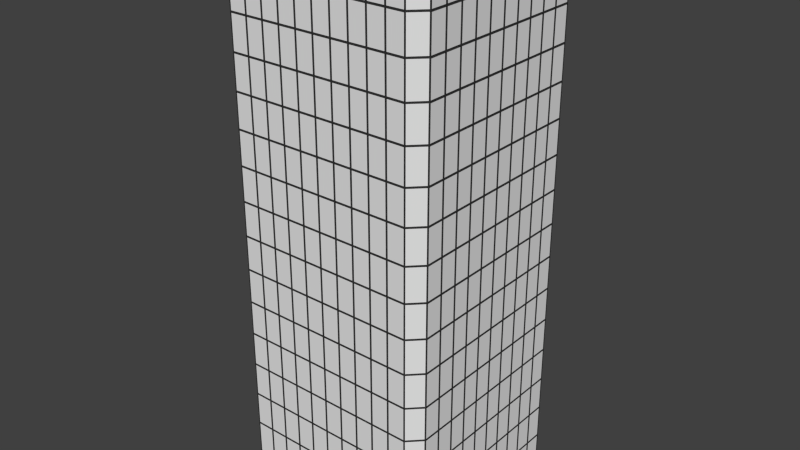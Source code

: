 # Source: skyscraper_4v2.blend  (saved by Blender 2.76.0; exported with 4.5.12 LTS)
import bpy
from mathutils import Matrix  # noqa: F401  (used for matrix-valued properties, if any)

bpy.ops.wm.read_factory_settings(use_empty=True)
scene = bpy.context.scene
scene.name = 'Scene'

# ---- collections
col_collection_1 = bpy.data.collections.new('Collection 1'); scene.collection.children.link(col_collection_1)

# ---- materials (node trees are filled in below, after node groups)
mat_material_005 = bpy.data.materials.new('Material.005')
mat_material_005.alpha_threshold = 0.0
mat_material_005.use_transparent_shadow = False
mat_material_005.diffuse_color = (0.0331, 0.0331, 0.0331, 1.0)
mat_material_005.roughness = 0.5
mat_material_006 = bpy.data.materials.new('Material.006')
mat_material_006.alpha_threshold = 0.0
mat_material_006.use_transparent_shadow = False
mat_material_006.roughness = 0.5
mat_material_001 = bpy.data.materials.new('Material.001')
mat_material_001.alpha_threshold = 0.0
mat_material_001.use_transparent_shadow = False
mat_material_001.diffuse_color = (0.0331, 0.0331, 0.0331, 1.0)
mat_material_001.roughness = 0.5
mat_material_002 = bpy.data.materials.new('Material.002')
mat_material_002.alpha_threshold = 0.0
mat_material_002.use_transparent_shadow = False
mat_material_002.roughness = 0.5
mat_material_003 = bpy.data.materials.new('Material.003')
mat_material_003.alpha_threshold = 0.0
mat_material_003.use_transparent_shadow = False
mat_material_003.diffuse_color = (0.0331, 0.0331, 0.0331, 1.0)
mat_material_003.roughness = 0.5
mat_material_004 = bpy.data.materials.new('Material.004')
mat_material_004.alpha_threshold = 0.0
mat_material_004.use_transparent_shadow = False
mat_material_004.roughness = 0.5
mat_material_007 = bpy.data.materials.new('Material.007')
mat_material_007.alpha_threshold = 0.0
mat_material_007.use_transparent_shadow = False
mat_material_007.diffuse_color = (0.0331, 0.0331, 0.0331, 1.0)
mat_material_007.roughness = 0.5
mat_material_008 = bpy.data.materials.new('Material.008')
mat_material_008.alpha_threshold = 0.0
mat_material_008.use_transparent_shadow = False
mat_material_008.roughness = 0.5
mat_material_009 = bpy.data.materials.new('Material.009')
mat_material_009.alpha_threshold = 0.0
mat_material_009.use_transparent_shadow = False
mat_material_009.diffuse_color = (0.0331, 0.0331, 0.0331, 1.0)
mat_material_009.roughness = 0.5
mat_material_010 = bpy.data.materials.new('Material.010')
mat_material_010.alpha_threshold = 0.0
mat_material_010.use_transparent_shadow = False
mat_material_010.roughness = 0.5
mat_material_011 = bpy.data.materials.new('Material.011')
mat_material_011.alpha_threshold = 0.0
mat_material_011.use_transparent_shadow = False
mat_material_011.diffuse_color = (0.0331, 0.0331, 0.0331, 1.0)
mat_material_011.roughness = 0.5
mat_material_012 = bpy.data.materials.new('Material.012')
mat_material_012.alpha_threshold = 0.0
mat_material_012.use_transparent_shadow = False
mat_material_012.roughness = 0.5
mat_material_013 = bpy.data.materials.new('Material.013')
mat_material_013.alpha_threshold = 0.0
mat_material_013.use_transparent_shadow = False
mat_material_013.diffuse_color = (0.0331, 0.0331, 0.0331, 1.0)
mat_material_013.roughness = 0.5
mat_material_014 = bpy.data.materials.new('Material.014')
mat_material_014.alpha_threshold = 0.0
mat_material_014.use_transparent_shadow = False
mat_material_014.roughness = 0.5
mat_material_015 = bpy.data.materials.new('Material.015')
mat_material_015.alpha_threshold = 0.0
mat_material_015.use_transparent_shadow = False
mat_material_015.diffuse_color = (0.0331, 0.0331, 0.0331, 1.0)
mat_material_015.roughness = 0.5
mat_material_016 = bpy.data.materials.new('Material.016')
mat_material_016.alpha_threshold = 0.0
mat_material_016.use_transparent_shadow = False
mat_material_016.roughness = 0.5

# ---- material node trees

# ---- world
world_world = bpy.data.worlds.new('World'); scene.world = world_world
world_world.color = (0.05088, 0.05088, 0.05088)
world_world.use_sun_shadow = False
world_world.sun_shadow_jitter_overblur = 0.0
world_world.cycles.sampling_method = 'MANUAL'
world_world.cycles.sample_map_resolution = 256

# ---- meshes
me_cube_004 = bpy.data.meshes.new('Cube.004')
me_cube_004.from_pydata([(177.3, 12.23, 0.08374), (177.3, 12.23, 2.084), (133.7, 12.23, 0.08374), (133.7, 12.23, 2.084), (132.0, 12.23, 2.084), (132.0, 12.23, 0.08374), (179.1, 12.23, 2.084), (179.1, 12.23, 0.08374), (133.7, 12.23, 2.125), (177.3, 12.23, 2.125), (132.0, 12.23, 2.125), (179.1, 12.23, 2.125), (133.7, 12.23, 0.04235), (177.3, 12.23, 0.04235), (132.0, 12.23, 0.04235), (179.1, 12.23, 0.04235), (179.1, 12.31, 2.125), (179.1, 12.31, 2.084), (133.7, 12.31, 2.084), (133.7, 12.31, 0.08374), (177.3, 12.31, 2.084), (177.3, 12.31, 0.08374), (177.3, 12.31, 2.125), (132.0, 12.31, 2.084), (132.0, 12.31, 0.08374), (179.1, 12.31, 0.08374), (133.7, 12.31, 2.125), (132.0, 12.31, 2.125), (177.3, 12.31, 0.04235), (133.7, 12.31, 0.04235), (132.0, 12.31, 0.04235), (179.1, 12.31, 0.04235), (130.2, 12.23, 0.08374), (130.2, 12.23, 2.084), (86.68, 12.23, 0.08374), (86.68, 12.23, 2.084), (84.93, 12.23, 2.084), (84.93, 12.23, 0.08374), (132.0, 12.23, 2.084), (132.0, 12.23, 0.08374), (86.68, 12.23, 2.125), (130.2, 12.23, 2.125), (84.93, 12.23, 2.125), (132.0, 12.23, 2.125), (86.68, 12.23, 0.04235), (130.2, 12.23, 0.04235), (84.93, 12.23, 0.04235), (132.0, 12.23, 0.04235), (132.0, 12.31, 2.125), (132.0, 12.31, 2.084), (86.68, 12.31, 2.084), (86.68, 12.31, 0.08374), (130.2, 12.31, 2.084), (130.2, 12.31, 0.08374), (130.2, 12.31, 2.125), (84.93, 12.31, 2.084), (84.93, 12.31, 0.08374), (132.0, 12.31, 0.08374), (86.68, 12.31, 2.125), (84.93, 12.31, 2.125), (130.2, 12.31, 0.04235), (86.68, 12.31, 0.04235), (84.93, 12.31, 0.04235), (132.0, 12.31, 0.04235), (83.18, 12.23, 0.08374), (83.18, 12.23, 2.084), (39.62, 12.23, 0.08374), (39.62, 12.23, 2.084), (37.87, 12.23, 2.084), (37.87, 12.23, 0.08374), (84.93, 12.23, 2.084), (84.93, 12.23, 0.08374), (39.62, 12.23, 2.125), (83.18, 12.23, 2.125), (37.87, 12.23, 2.125), (84.93, 12.23, 2.125), (39.62, 12.23, 0.04235), (83.18, 12.23, 0.04235), (37.87, 12.23, 0.04235), (84.93, 12.23, 0.04235), (84.93, 12.31, 2.125), (84.93, 12.31, 2.084), (39.62, 12.31, 2.084), (39.62, 12.31, 0.08374), (83.18, 12.31, 2.084), (83.18, 12.31, 0.08374), (83.18, 12.31, 2.125), (37.87, 12.31, 2.084), (37.87, 12.31, 0.08374), (84.93, 12.31, 0.08374), (39.62, 12.31, 2.125), (37.87, 12.31, 2.125), (83.18, 12.31, 0.04235), (39.62, 12.31, 0.04235), (37.87, 12.31, 0.04235), (84.93, 12.31, 0.04235), (36.13, 12.23, 0.08374), (36.13, 12.23, 2.084), (-7.439, 12.23, 0.08374), (-7.439, 12.23, 2.084), (-9.186, 12.23, 2.084), (-9.186, 12.23, 0.08374), (37.87, 12.23, 2.084), (37.87, 12.23, 0.08374), (-7.439, 12.23, 2.125), (36.13, 12.23, 2.125), (-9.186, 12.23, 2.125), (37.87, 12.23, 2.125), (-7.439, 12.23, 0.04235), (36.13, 12.23, 0.04235), (-9.186, 12.23, 0.04235), (37.87, 12.23, 0.04235), (37.87, 12.31, 2.125), (37.87, 12.31, 2.084), (-7.439, 12.31, 2.084), (-7.439, 12.31, 0.08374), (36.13, 12.31, 2.084), (36.13, 12.31, 0.08374), (36.13, 12.31, 2.125), (-9.186, 12.31, 2.084), (-9.186, 12.31, 0.08374), (37.87, 12.31, 0.08374), (-7.439, 12.31, 2.125), (-9.186, 12.31, 2.125), (36.13, 12.31, 0.04235), (-7.439, 12.31, 0.04235), (-9.186, 12.31, 0.04235), (37.87, 12.31, 0.04235), (-10.93, 12.23, 0.08374), (-10.93, 12.23, 2.084), (-54.5, 12.23, 0.08374), (-54.5, 12.23, 2.084), (-56.25, 12.23, 2.084), (-56.25, 12.23, 0.08374), (-9.186, 12.23, 2.084), (-9.186, 12.23, 0.08374), (-54.5, 12.23, 2.125), (-10.93, 12.23, 2.125), (-56.25, 12.23, 2.125), (-9.186, 12.23, 2.125), (-54.5, 12.23, 0.04235), (-10.93, 12.23, 0.04235), (-56.25, 12.23, 0.04235), (-9.186, 12.23, 0.04235), (-9.186, 12.31, 2.125), (-9.186, 12.31, 2.084), (-54.5, 12.31, 2.084), (-54.5, 12.31, 0.08374), (-10.93, 12.31, 2.084), (-10.93, 12.31, 0.08374), (-10.93, 12.31, 2.125), (-56.25, 12.31, 2.084), (-56.25, 12.31, 0.08374), (-9.186, 12.31, 0.08374), (-54.5, 12.31, 2.125), (-56.25, 12.31, 2.125), (-10.93, 12.31, 0.04235), (-54.5, 12.31, 0.04235), (-56.25, 12.31, 0.04235), (-9.186, 12.31, 0.04235), (-57.99, 12.23, 0.08374), (-57.99, 12.23, 2.084), (-101.6, 12.23, 0.08374), (-101.6, 12.23, 2.084), (-103.3, 12.23, 2.084), (-103.3, 12.23, 0.08374), (-56.25, 12.23, 2.084), (-56.25, 12.23, 0.08374), (-101.6, 12.23, 2.125), (-57.99, 12.23, 2.125), (-103.3, 12.23, 2.125), (-56.25, 12.23, 2.125), (-101.6, 12.23, 0.04235), (-57.99, 12.23, 0.04235), (-103.3, 12.23, 0.04235), (-56.25, 12.23, 0.04235), (-56.25, 12.31, 2.125), (-56.25, 12.31, 2.084), (-101.6, 12.31, 2.084), (-101.6, 12.31, 0.08374), (-57.99, 12.31, 2.084), (-57.99, 12.31, 0.08374), (-57.99, 12.31, 2.125), (-103.3, 12.31, 2.084), (-103.3, 12.31, 0.08374), (-56.25, 12.31, 0.08374), (-101.6, 12.31, 2.125), (-103.3, 12.31, 2.125), (-57.99, 12.31, 0.04235), (-101.6, 12.31, 0.04235), (-103.3, 12.31, 0.04235), (-56.25, 12.31, 0.04235), (-105.1, 12.23, 0.08374), (-105.1, 12.23, 2.084), (-148.6, 12.23, 0.08374), (-148.6, 12.23, 2.084), (-150.4, 12.23, 2.084), (-150.4, 12.23, 0.08374), (-103.3, 12.23, 2.084), (-103.3, 12.23, 0.08374), (-148.6, 12.23, 2.125), (-105.1, 12.23, 2.125), (-150.4, 12.23, 2.125), (-103.3, 12.23, 2.125), (-148.6, 12.23, 0.04235), (-105.1, 12.23, 0.04235), (-150.4, 12.23, 0.04235), (-103.3, 12.23, 0.04235), (-103.3, 12.31, 2.125), (-103.3, 12.31, 2.084), (-148.6, 12.31, 2.084), (-148.6, 12.31, 0.08374), (-105.1, 12.31, 2.084), (-105.1, 12.31, 0.08374), (-105.1, 12.31, 2.125), (-150.4, 12.31, 2.084), (-150.4, 12.31, 0.08374), (-103.3, 12.31, 0.08374), (-148.6, 12.31, 2.125), (-150.4, 12.31, 2.125), (-105.1, 12.31, 0.04235), (-148.6, 12.31, 0.04235), (-150.4, 12.31, 0.04235), (-103.3, 12.31, 0.04235), (-152.1, 12.23, 0.08374), (-152.1, 12.23, 2.084), (-195.7, 12.23, 0.08374), (-195.7, 12.23, 2.084), (-197.4, 12.23, 2.084), (-197.4, 12.23, 0.08374), (-150.4, 12.23, 2.084), (-150.4, 12.23, 0.08374), (-195.7, 12.23, 2.125), (-152.1, 12.23, 2.125), (-197.4, 12.23, 2.125), (-150.4, 12.23, 2.125), (-195.7, 12.23, 0.04235), (-152.1, 12.23, 0.04235), (-197.4, 12.23, 0.04235), (-150.4, 12.23, 0.04235), (-150.4, 12.31, 2.125), (-150.4, 12.31, 2.084), (-195.7, 12.31, 2.084), (-195.7, 12.31, 0.08374), (-152.1, 12.31, 2.084), (-152.1, 12.31, 0.08374), (-152.1, 12.31, 2.125), (-197.4, 12.31, 2.084), (-197.4, 12.31, 0.08374), (-150.4, 12.31, 0.08374), (-195.7, 12.31, 2.125), (-197.4, 12.31, 2.125), (-152.1, 12.31, 0.04235), (-195.7, 12.31, 0.04235), (-197.4, 12.31, 0.04235), (-150.4, 12.31, 0.04235), (-199.2, 12.23, 0.08374), (-199.2, 12.23, 2.084), (-242.7, 12.23, 0.08374), (-242.7, 12.23, 2.084), (-244.5, 12.23, 2.084), (-244.5, 12.23, 0.08374), (-197.4, 12.23, 2.084), (-197.4, 12.23, 0.08374), (-242.7, 12.23, 2.125), (-199.2, 12.23, 2.125), (-244.5, 12.23, 2.125), (-197.4, 12.23, 2.125), (-242.7, 12.23, 0.04235), (-199.2, 12.23, 0.04235), (-244.5, 12.23, 0.04235), (-197.4, 12.23, 0.04235), (-197.4, 12.31, 2.125), (-197.4, 12.31, 2.084), (-242.7, 12.31, 2.084), (-242.7, 12.31, 0.08374), (-199.2, 12.31, 2.084), (-199.2, 12.31, 0.08374), (-199.2, 12.31, 2.125), (-244.5, 12.31, 2.084), (-244.5, 12.31, 0.08374), (-197.4, 12.31, 0.08374), (-242.7, 12.31, 2.125), (-244.5, 12.31, 2.125), (-199.2, 12.31, 0.04235), (-242.7, 12.31, 0.04235), (-244.5, 12.31, 0.04235), (-197.4, 12.31, 0.04235), (-246.2, 12.23, 0.08374), (-246.2, 12.23, 2.084), (-289.8, 12.23, 0.08374), (-289.8, 12.23, 2.084), (-291.5, 12.23, 2.084), (-291.5, 12.23, 0.08374), (-244.5, 12.23, 2.084), (-244.5, 12.23, 0.08374), (-289.8, 12.23, 2.125), (-246.2, 12.23, 2.125), (-291.5, 12.23, 2.125), (-244.5, 12.23, 2.125), (-289.8, 12.23, 0.04235), (-246.2, 12.23, 0.04235), (-291.5, 12.23, 0.04235), (-244.5, 12.23, 0.04235), (-244.5, 12.31, 2.125), (-244.5, 12.31, 2.084), (-289.8, 12.31, 2.084), (-289.8, 12.31, 0.08374), (-246.2, 12.31, 2.084), (-246.2, 12.31, 0.08374), (-246.2, 12.31, 2.125), (-291.5, 12.31, 2.084), (-291.5, 12.31, 0.08374), (-244.5, 12.31, 0.08374), (-289.8, 12.31, 2.125), (-291.5, 12.31, 2.125), (-246.2, 12.31, 0.04235), (-289.8, 12.31, 0.04235), (-291.5, 12.31, 0.04235), (-244.5, 12.31, 0.04235), (209.9, 10.75, 0.08374), (209.9, 10.75, 2.084), (179.1, 12.16, 0.08374), (179.1, 12.16, 2.084), (177.8, 12.22, 2.084), (177.8, 12.22, 0.08374), (211.1, 10.69, 2.084), (211.1, 10.69, 0.08374), (179.1, 12.16, 2.125), (209.9, 10.75, 2.125), (177.8, 12.22, 2.125), (211.1, 10.69, 2.125), (179.1, 12.16, 0.04235), (209.9, 10.75, 0.04235), (177.8, 12.22, 0.04235), (211.1, 10.69, 0.04235), (212.3, 10.75, 2.125), (212.3, 10.75, 2.084), (180.3, 12.22, 2.084), (180.3, 12.22, 0.08374), (211.1, 10.8, 2.084), (211.1, 10.8, 0.08374), (211.1, 10.8, 2.125), (179.1, 12.28, 2.084), (179.1, 12.28, 0.08374), (212.3, 10.75, 0.08374), (180.3, 12.22, 2.125), (179.1, 12.28, 2.125), (211.1, 10.8, 0.04235), (180.3, 12.22, 0.04235), (179.1, 12.28, 0.04235), (212.3, 10.75, 0.04235), (210.9, -10.79, 0.08374), (210.9, -10.79, 2.084), (210.9, -8.794, 0.08374), (210.9, -8.794, 2.084), (210.9, -8.714, 2.084), (210.9, -8.714, 0.08374), (210.9, -10.87, 2.084), (210.9, -10.87, 0.08374), (210.9, -8.794, 2.125), (210.9, -10.79, 2.125), (210.9, -8.714, 2.125), (210.9, -10.87, 2.125), (210.9, -8.794, 0.04235), (210.9, -10.79, 0.04235), (210.9, -8.714, 0.04235), (210.9, -10.87, 0.04235), (212.7, -10.87, 2.125), (212.7, -10.87, 2.084), (212.7, -8.794, 2.084), (212.7, -8.794, 0.08374), (212.7, -10.79, 2.084), (212.7, -10.79, 0.08374), (212.7, -10.79, 2.125), (212.7, -8.714, 2.084), (212.7, -8.714, 0.08374), (212.7, -10.87, 0.08374), (212.7, -8.794, 2.125), (212.7, -8.714, 2.125), (212.7, -10.79, 0.04235), (212.7, -8.794, 0.04235), (212.7, -8.714, 0.04235), (212.7, -10.87, 0.04235), (210.9, -8.634, 0.08374), (210.9, -8.634, 2.084), (210.9, -6.634, 0.08374), (210.9, -6.634, 2.084), (210.9, -6.553, 2.084), (210.9, -6.553, 0.08374), (210.9, -8.714, 2.084), (210.9, -8.714, 0.08374), (210.9, -6.634, 2.125), (210.9, -8.634, 2.125), (210.9, -6.553, 2.125), (210.9, -8.714, 2.125), (210.9, -6.634, 0.04235), (210.9, -8.634, 0.04235), (210.9, -6.553, 0.04235), (210.9, -8.714, 0.04235), (212.7, -8.714, 2.125), (212.7, -8.714, 2.084), (212.7, -6.634, 2.084), (212.7, -6.634, 0.08374), (212.7, -8.634, 2.084), (212.7, -8.634, 0.08374), (212.7, -8.634, 2.125), (212.7, -6.553, 2.084), (212.7, -6.553, 0.08374), (212.7, -8.714, 0.08374), (212.7, -6.634, 2.125), (212.7, -6.553, 2.125), (212.7, -8.634, 0.04235), (212.7, -6.634, 0.04235), (212.7, -6.553, 0.04235), (212.7, -8.714, 0.04235), (210.9, -6.473, 0.08374), (210.9, -6.473, 2.084), (210.9, -4.473, 0.08374), (210.9, -4.473, 2.084), (210.9, -4.393, 2.084), (210.9, -4.393, 0.08374), (210.9, -6.553, 2.084), (210.9, -6.553, 0.08374), (210.9, -4.473, 2.125), (210.9, -6.473, 2.125), (210.9, -4.393, 2.125), (210.9, -6.553, 2.125), (210.9, -4.473, 0.04235), (210.9, -6.473, 0.04235), (210.9, -4.393, 0.04235), (210.9, -6.553, 0.04235), (212.7, -6.553, 2.125), (212.7, -6.553, 2.084), (212.7, -4.473, 2.084), (212.7, -4.473, 0.08374), (212.7, -6.473, 2.084), (212.7, -6.473, 0.08374), (212.7, -6.473, 2.125), (212.7, -4.393, 2.084), (212.7, -4.393, 0.08374), (212.7, -6.553, 0.08374), (212.7, -4.473, 2.125), (212.7, -4.393, 2.125), (212.7, -6.473, 0.04235), (212.7, -4.473, 0.04235), (212.7, -4.393, 0.04235), (212.7, -6.553, 0.04235), (210.9, -4.313, 0.08374), (210.9, -4.313, 2.084), (210.9, -2.313, 0.08374), (210.9, -2.313, 2.084), (210.9, -2.233, 2.084), (210.9, -2.233, 0.08374), (210.9, -4.393, 2.084), (210.9, -4.393, 0.08374), (210.9, -2.313, 2.125), (210.9, -4.313, 2.125), (210.9, -2.233, 2.125), (210.9, -4.393, 2.125), (210.9, -2.313, 0.04235), (210.9, -4.313, 0.04235), (210.9, -2.233, 0.04235), (210.9, -4.393, 0.04235), (212.7, -4.393, 2.125), (212.7, -4.393, 2.084), (212.7, -2.313, 2.084), (212.7, -2.313, 0.08374), (212.7, -4.313, 2.084), (212.7, -4.313, 0.08374), (212.7, -4.313, 2.125), (212.7, -2.233, 2.084), (212.7, -2.233, 0.08374), (212.7, -4.393, 0.08374), (212.7, -2.313, 2.125), (212.7, -2.233, 2.125), (212.7, -4.313, 0.04235), (212.7, -2.313, 0.04235), (212.7, -2.233, 0.04235), (212.7, -4.393, 0.04235), (210.9, -2.152, 0.08374), (210.9, -2.152, 2.084), (210.9, -0.1524, 0.08374), (210.9, -0.1524, 2.084), (210.9, -0.07217, 2.084), (210.9, -0.07217, 0.08374), (210.9, -2.233, 2.084), (210.9, -2.233, 0.08374), (210.9, -0.1524, 2.125), (210.9, -2.152, 2.125), (210.9, -0.07217, 2.125), (210.9, -2.233, 2.125), (210.9, -0.1524, 0.04235), (210.9, -2.152, 0.04235), (210.9, -0.07217, 0.04235), (210.9, -2.233, 0.04235), (212.7, -2.233, 2.125), (212.7, -2.233, 2.084), (212.7, -0.1524, 2.084), (212.7, -0.1524, 0.08374), (212.7, -2.152, 2.084), (212.7, -2.152, 0.08374), (212.7, -2.152, 2.125), (212.7, -0.07217, 2.084), (212.7, -0.07217, 0.08374), (212.7, -2.233, 0.08374), (212.7, -0.1524, 2.125), (212.7, -0.07217, 2.125), (212.7, -2.152, 0.04235), (212.7, -0.1524, 0.04235), (212.7, -0.07217, 0.04235), (212.7, -2.233, 0.04235), (210.9, 0.00804, 0.08374), (210.9, 0.00804, 2.084), (210.9, 2.008, 0.08374), (210.9, 2.008, 2.084), (210.9, 2.088, 2.084), (210.9, 2.088, 0.08374), (210.9, -0.07217, 2.084), (210.9, -0.07217, 0.08374), (210.9, 2.008, 2.125), (210.9, 0.00804, 2.125), (210.9, 2.088, 2.125), (210.9, -0.07217, 2.125), (210.9, 2.008, 0.04235), (210.9, 0.00804, 0.04235), (210.9, 2.088, 0.04235), (210.9, -0.07217, 0.04235), (212.7, -0.07217, 2.125), (212.7, -0.07217, 2.084), (212.7, 2.008, 2.084), (212.7, 2.008, 0.08374), (212.7, 0.00804, 2.084), (212.7, 0.00804, 0.08374), (212.7, 0.00804, 2.125), (212.7, 2.088, 2.084), (212.7, 2.088, 0.08374), (212.7, -0.07217, 0.08374), (212.7, 2.008, 2.125), (212.7, 2.088, 2.125), (212.7, 0.00804, 0.04235), (212.7, 2.008, 0.04235), (212.7, 2.088, 0.04235), (212.7, -0.07217, 0.04235), (210.9, 2.168, 0.08374), (210.9, 2.168, 2.084), (210.9, 4.168, 0.08374), (210.9, 4.168, 2.084), (210.9, 4.249, 2.084), (210.9, 4.249, 0.08374), (210.9, 2.088, 2.084), (210.9, 2.088, 0.08374), (210.9, 4.168, 2.125), (210.9, 2.168, 2.125), (210.9, 4.249, 2.125), (210.9, 2.088, 2.125), (210.9, 4.168, 0.04235), (210.9, 2.168, 0.04235), (210.9, 4.249, 0.04235), (210.9, 2.088, 0.04235), (212.7, 2.088, 2.125), (212.7, 2.088, 2.084), (212.7, 4.168, 2.084), (212.7, 4.168, 0.08374), (212.7, 2.168, 2.084), (212.7, 2.168, 0.08374), (212.7, 2.168, 2.125), (212.7, 4.249, 2.084), (212.7, 4.249, 0.08374), (212.7, 2.088, 0.08374), (212.7, 4.168, 2.125), (212.7, 4.249, 2.125), (212.7, 2.168, 0.04235), (212.7, 4.168, 0.04235), (212.7, 4.249, 0.04235), (212.7, 2.088, 0.04235), (210.9, 4.329, 0.08374), (210.9, 4.329, 2.084), (210.9, 6.329, 0.08374), (210.9, 6.329, 2.084), (210.9, 6.409, 2.084), (210.9, 6.409, 0.08374), (210.9, 4.249, 2.084), (210.9, 4.249, 0.08374), (210.9, 6.329, 2.125), (210.9, 4.329, 2.125), (210.9, 6.409, 2.125), (210.9, 4.249, 2.125), (210.9, 6.329, 0.04235), (210.9, 4.329, 0.04235), (210.9, 6.409, 0.04235), (210.9, 4.249, 0.04235), (212.7, 4.249, 2.125), (212.7, 4.249, 2.084), (212.7, 6.329, 2.084), (212.7, 6.329, 0.08374), (212.7, 4.329, 2.084), (212.7, 4.329, 0.08374), (212.7, 4.329, 2.125), (212.7, 6.409, 2.084), (212.7, 6.409, 0.08374), (212.7, 4.249, 0.08374), (212.7, 6.329, 2.125), (212.7, 6.409, 2.125), (212.7, 4.329, 0.04235), (212.7, 6.329, 0.04235), (212.7, 6.409, 0.04235), (212.7, 4.249, 0.04235), (210.9, 6.489, 0.08374), (210.9, 6.489, 2.084), (210.9, 8.489, 0.08374), (210.9, 8.489, 2.084), (210.9, 8.57, 2.084), (210.9, 8.57, 0.08374), (210.9, 6.409, 2.084), (210.9, 6.409, 0.08374), (210.9, 8.489, 2.125), (210.9, 6.489, 2.125), (210.9, 8.57, 2.125), (210.9, 6.409, 2.125), (210.9, 8.489, 0.04235), (210.9, 6.489, 0.04235), (210.9, 8.57, 0.04235), (210.9, 6.409, 0.04235), (212.7, 6.409, 2.125), (212.7, 6.409, 2.084), (212.7, 8.489, 2.084), (212.7, 8.489, 0.08374), (212.7, 6.489, 2.084), (212.7, 6.489, 0.08374), (212.7, 6.489, 2.125), (212.7, 8.57, 2.084), (212.7, 8.57, 0.08374), (212.7, 6.409, 0.08374), (212.7, 8.489, 2.125), (212.7, 8.57, 2.125), (212.7, 6.489, 0.04235), (212.7, 8.489, 0.04235), (212.7, 8.57, 0.04235), (212.7, 6.409, 0.04235), (210.9, 8.65, 0.08374), (210.9, 8.65, 2.084), (210.9, 10.65, 0.08374), (210.9, 10.65, 2.084), (210.9, 10.73, 2.084), (210.9, 10.73, 0.08374), (210.9, 8.57, 2.084), (210.9, 8.57, 0.08374), (210.9, 10.65, 2.125), (210.9, 8.65, 2.125), (210.9, 10.73, 2.125), (210.9, 8.57, 2.125), (210.9, 10.65, 0.04235), (210.9, 8.65, 0.04235), (210.9, 10.73, 0.04235), (210.9, 8.57, 0.04235), (212.7, 8.57, 2.125), (212.7, 8.57, 2.084), (212.7, 10.65, 2.084), (212.7, 10.65, 0.08374), (212.7, 8.65, 2.084), (212.7, 8.65, 0.08374), (212.7, 8.65, 2.125), (212.7, 10.73, 2.084), (212.7, 10.73, 0.08374), (212.7, 8.57, 0.08374), (212.7, 10.65, 2.125), (212.7, 10.73, 2.125), (212.7, 8.65, 0.04235), (212.7, 10.65, 0.04235), (212.7, 10.73, 0.04235), (212.7, 8.57, 0.04235), (-323.2, 10.66, 0.08374), (-323.2, 10.66, 2.084), (-323.2, 8.657, 0.08374), (-323.2, 8.657, 2.084), (-323.2, 8.577, 2.084), (-323.2, 8.577, 0.08374), (-323.2, 10.74, 2.084), (-323.2, 10.74, 0.08374), (-323.2, 8.657, 2.125), (-323.2, 10.66, 2.125), (-323.2, 8.577, 2.125), (-323.2, 10.74, 2.125), (-323.2, 8.657, 0.04235), (-323.2, 10.66, 0.04235), (-323.2, 8.577, 0.04235), (-323.2, 10.74, 0.04235), (-324.9, 10.74, 2.125), (-324.9, 10.74, 2.084), (-324.9, 8.657, 2.084), (-324.9, 8.657, 0.08374), (-324.9, 10.66, 2.084), (-324.9, 10.66, 0.08374), (-324.9, 10.66, 2.125), (-324.9, 8.577, 2.084), (-324.9, 8.577, 0.08374), (-324.9, 10.74, 0.08374), (-324.9, 8.657, 2.125), (-324.9, 8.577, 2.125), (-324.9, 10.66, 0.04235), (-324.9, 8.657, 0.04235), (-324.9, 8.577, 0.04235), (-324.9, 10.74, 0.04235), (-323.2, 8.497, 0.08374), (-323.2, 8.497, 2.084), (-323.2, 6.497, 0.08374), (-323.2, 6.497, 2.084), (-323.2, 6.417, 2.084), (-323.2, 6.417, 0.08374), (-323.2, 8.577, 2.084), (-323.2, 8.577, 0.08374), (-323.2, 6.497, 2.125), (-323.2, 8.497, 2.125), (-323.2, 6.417, 2.125), (-323.2, 8.577, 2.125), (-323.2, 6.497, 0.04235), (-323.2, 8.497, 0.04235), (-323.2, 6.417, 0.04235), (-323.2, 8.577, 0.04235), (-324.9, 8.577, 2.125), (-324.9, 8.577, 2.084), (-324.9, 6.497, 2.084), (-324.9, 6.497, 0.08374), (-324.9, 8.497, 2.084), (-324.9, 8.497, 0.08374), (-324.9, 8.497, 2.125), (-324.9, 6.417, 2.084), (-324.9, 6.417, 0.08374), (-324.9, 8.577, 0.08374), (-324.9, 6.497, 2.125), (-324.9, 6.417, 2.125), (-324.9, 8.497, 0.04235), (-324.9, 6.497, 0.04235), (-324.9, 6.417, 0.04235), (-324.9, 8.577, 0.04235), (-323.2, 6.336, 0.08374), (-323.2, 6.336, 2.084), (-323.2, 4.336, 0.08374), (-323.2, 4.336, 2.084), (-323.2, 4.256, 2.084), (-323.2, 4.256, 0.08374), (-323.2, 6.417, 2.084), (-323.2, 6.417, 0.08374), (-323.2, 4.336, 2.125), (-323.2, 6.336, 2.125), (-323.2, 4.256, 2.125), (-323.2, 6.417, 2.125), (-323.2, 4.336, 0.04235), (-323.2, 6.336, 0.04235), (-323.2, 4.256, 0.04235), (-323.2, 6.417, 0.04235), (-324.9, 6.417, 2.125), (-324.9, 6.417, 2.084), (-324.9, 4.336, 2.084), (-324.9, 4.336, 0.08374), (-324.9, 6.336, 2.084), (-324.9, 6.336, 0.08374), (-324.9, 6.336, 2.125), (-324.9, 4.256, 2.084), (-324.9, 4.256, 0.08374), (-324.9, 6.417, 0.08374), (-324.9, 4.336, 2.125), (-324.9, 4.256, 2.125), (-324.9, 6.336, 0.04235), (-324.9, 4.336, 0.04235), (-324.9, 4.256, 0.04235), (-324.9, 6.417, 0.04235), (-323.2, 4.176, 0.08374), (-323.2, 4.176, 2.084), (-323.2, 2.176, 0.08374), (-323.2, 2.176, 2.084), (-323.2, 2.096, 2.084), (-323.2, 2.096, 0.08374), (-323.2, 4.256, 2.084), (-323.2, 4.256, 0.08374), (-323.2, 2.176, 2.125), (-323.2, 4.176, 2.125), (-323.2, 2.096, 2.125), (-323.2, 4.256, 2.125), (-323.2, 2.176, 0.04235), (-323.2, 4.176, 0.04235), (-323.2, 2.096, 0.04235), (-323.2, 4.256, 0.04235), (-324.9, 4.256, 2.125), (-324.9, 4.256, 2.084), (-324.9, 2.176, 2.084), (-324.9, 2.176, 0.08374), (-324.9, 4.176, 2.084), (-324.9, 4.176, 0.08374), (-324.9, 4.176, 2.125), (-324.9, 2.096, 2.084), (-324.9, 2.096, 0.08374), (-324.9, 4.256, 0.08374), (-324.9, 2.176, 2.125), (-324.9, 2.096, 2.125), (-324.9, 4.176, 0.04235), (-324.9, 2.176, 0.04235), (-324.9, 2.096, 0.04235), (-324.9, 4.256, 0.04235), (-323.2, 2.016, 0.08374), (-323.2, 2.016, 2.084), (-323.2, 0.01553, 0.08374), (-323.2, 0.01553, 2.084), (-323.2, -0.06468, 2.084), (-323.2, -0.06468, 0.08374), (-323.2, 2.096, 2.084), (-323.2, 2.096, 0.08374), (-323.2, 0.01553, 2.125), (-323.2, 2.016, 2.125), (-323.2, -0.06468, 2.125), (-323.2, 2.096, 2.125), (-323.2, 0.01553, 0.04235), (-323.2, 2.016, 0.04235), (-323.2, -0.06468, 0.04235), (-323.2, 2.096, 0.04235), (-324.9, 2.096, 2.125), (-324.9, 2.096, 2.084), (-324.9, 0.01553, 2.084), (-324.9, 0.01553, 0.08374), (-324.9, 2.016, 2.084), (-324.9, 2.016, 0.08374), (-324.9, 2.016, 2.125), (-324.9, -0.06468, 2.084), (-324.9, -0.06468, 0.08374), (-324.9, 2.096, 0.08374), (-324.9, 0.01553, 2.125), (-324.9, -0.06468, 2.125), (-324.9, 2.016, 0.04235), (-324.9, 0.01553, 0.04235), (-324.9, -0.06468, 0.04235), (-324.9, 2.096, 0.04235), (-323.2, -0.1449, 0.08374), (-323.2, -0.1449, 2.084), (-323.2, -2.145, 0.08374), (-323.2, -2.145, 2.084), (-323.2, -2.225, 2.084), (-323.2, -2.225, 0.08374), (-323.2, -0.06468, 2.084), (-323.2, -0.06468, 0.08374), (-323.2, -2.145, 2.125), (-323.2, -0.1449, 2.125), (-323.2, -2.225, 2.125), (-323.2, -0.06468, 2.125), (-323.2, -2.145, 0.04235), (-323.2, -0.1449, 0.04235), (-323.2, -2.225, 0.04235), (-323.2, -0.06468, 0.04235), (-324.9, -0.06468, 2.125), (-324.9, -0.06468, 2.084), (-324.9, -2.145, 2.084), (-324.9, -2.145, 0.08374), (-324.9, -0.1449, 2.084), (-324.9, -0.1449, 0.08374), (-324.9, -0.1449, 2.125), (-324.9, -2.225, 2.084), (-324.9, -2.225, 0.08374), (-324.9, -0.06468, 0.08374), (-324.9, -2.145, 2.125), (-324.9, -2.225, 2.125), (-324.9, -0.1449, 0.04235), (-324.9, -2.145, 0.04235), (-324.9, -2.225, 0.04235), (-324.9, -0.06468, 0.04235), (-323.2, -2.305, 0.08374), (-323.2, -2.305, 2.084), (-323.2, -4.305, 0.08374), (-323.2, -4.305, 2.084), (-323.2, -4.386, 2.084), (-323.2, -4.386, 0.08374), (-323.2, -2.225, 2.084), (-323.2, -2.225, 0.08374), (-323.2, -4.305, 2.125), (-323.2, -2.305, 2.125), (-323.2, -4.386, 2.125), (-323.2, -2.225, 2.125), (-323.2, -4.305, 0.04235), (-323.2, -2.305, 0.04235), (-323.2, -4.386, 0.04235), (-323.2, -2.225, 0.04235), (-324.9, -2.225, 2.125), (-324.9, -2.225, 2.084), (-324.9, -4.305, 2.084), (-324.9, -4.305, 0.08374), (-324.9, -2.305, 2.084), (-324.9, -2.305, 0.08374), (-324.9, -2.305, 2.125), (-324.9, -4.386, 2.084), (-324.9, -4.386, 0.08374), (-324.9, -2.225, 0.08374), (-324.9, -4.305, 2.125), (-324.9, -4.386, 2.125), (-324.9, -2.305, 0.04235), (-324.9, -4.305, 0.04235), (-324.9, -4.386, 0.04235), (-324.9, -2.225, 0.04235), (-323.2, -4.466, 0.08374), (-323.2, -4.466, 2.084), (-323.2, -6.466, 0.08374), (-323.2, -6.466, 2.084), (-323.2, -6.546, 2.084), (-323.2, -6.546, 0.08374), (-323.2, -4.386, 2.084), (-323.2, -4.386, 0.08374), (-323.2, -6.466, 2.125), (-323.2, -4.466, 2.125), (-323.2, -6.546, 2.125), (-323.2, -4.386, 2.125), (-323.2, -6.466, 0.04235), (-323.2, -4.466, 0.04235), (-323.2, -6.546, 0.04235), (-323.2, -4.386, 0.04235), (-324.9, -4.386, 2.125), (-324.9, -4.386, 2.084), (-324.9, -6.466, 2.084), (-324.9, -6.466, 0.08374), (-324.9, -4.466, 2.084), (-324.9, -4.466, 0.08374), (-324.9, -4.466, 2.125), (-324.9, -6.546, 2.084), (-324.9, -6.546, 0.08374), (-324.9, -4.386, 0.08374), (-324.9, -6.466, 2.125), (-324.9, -6.546, 2.125), (-324.9, -4.466, 0.04235), (-324.9, -6.466, 0.04235), (-324.9, -6.546, 0.04235), (-324.9, -4.386, 0.04235), (-323.2, -6.626, 0.08374), (-323.2, -6.626, 2.084), (-323.2, -8.626, 0.08374), (-323.2, -8.626, 2.084), (-323.2, -8.706, 2.084), (-323.2, -8.706, 0.08374), (-323.2, -6.546, 2.084), (-323.2, -6.546, 0.08374), (-323.2, -8.626, 2.125), (-323.2, -6.626, 2.125), (-323.2, -8.706, 2.125), (-323.2, -6.546, 2.125), (-323.2, -8.626, 0.04235), (-323.2, -6.626, 0.04235), (-323.2, -8.706, 0.04235), (-323.2, -6.546, 0.04235), (-324.9, -6.546, 2.125), (-324.9, -6.546, 2.084), (-324.9, -8.626, 2.084), (-324.9, -8.626, 0.08374), (-324.9, -6.626, 2.084), (-324.9, -6.626, 0.08374), (-324.9, -6.626, 2.125), (-324.9, -8.706, 2.084), (-324.9, -8.706, 0.08374), (-324.9, -6.546, 0.08374), (-324.9, -8.626, 2.125), (-324.9, -8.706, 2.125), (-324.9, -6.626, 0.04235), (-324.9, -8.626, 0.04235), (-324.9, -8.706, 0.04235), (-324.9, -6.546, 0.04235), (-323.2, -8.787, 0.08374), (-323.2, -8.787, 2.084), (-323.2, -10.79, 0.08374), (-323.2, -10.79, 2.084), (-323.2, -10.87, 2.084), (-323.2, -10.87, 0.08374), (-323.2, -8.706, 2.084), (-323.2, -8.706, 0.08374), (-323.2, -10.79, 2.125), (-323.2, -8.787, 2.125), (-323.2, -10.87, 2.125), (-323.2, -8.706, 2.125), (-323.2, -10.79, 0.04235), (-323.2, -8.787, 0.04235), (-323.2, -10.87, 0.04235), (-323.2, -8.706, 0.04235), (-324.9, -8.706, 2.125), (-324.9, -8.706, 2.084), (-324.9, -10.79, 2.084), (-324.9, -10.79, 0.08374), (-324.9, -8.787, 2.084), (-324.9, -8.787, 0.08374), (-324.9, -8.787, 2.125), (-324.9, -10.87, 2.084), (-324.9, -10.87, 0.08374), (-324.9, -8.706, 0.08374), (-324.9, -10.79, 2.125), (-324.9, -10.87, 2.125), (-324.9, -8.787, 0.04235), (-324.9, -10.79, 0.04235), (-324.9, -10.87, 0.04235), (-324.9, -8.706, 0.04235), (-291.8, 12.16, 0.08374), (-291.8, 12.16, 2.084), (-322.6, 10.75, 0.08374), (-322.6, 10.75, 2.084), (-323.8, 10.69, 2.084), (-323.8, 10.69, 0.08374), (-290.6, 12.22, 2.084), (-290.6, 12.22, 0.08374), (-322.6, 10.75, 2.125), (-291.8, 12.16, 2.125), (-323.8, 10.69, 2.125), (-290.6, 12.22, 2.125), (-322.6, 10.75, 0.04235), (-291.8, 12.16, 0.04235), (-323.8, 10.69, 0.04235), (-290.6, 12.22, 0.04235), (-291.8, 12.28, 2.125), (-291.8, 12.28, 2.084), (-323.8, 10.8, 2.084), (-323.8, 10.8, 0.08374), (-293.0, 12.22, 2.084), (-293.0, 12.22, 0.08374), (-293.0, 12.22, 2.125), (-325.1, 10.75, 2.084), (-325.1, 10.75, 0.08374), (-291.8, 12.28, 0.08374), (-323.8, 10.8, 2.125), (-325.1, 10.75, 2.125), (-293.0, 12.22, 0.04235), (-323.8, 10.8, 0.04235), (-325.1, 10.75, 0.04235), (-291.8, 12.28, 0.04235), (-290.3, -12.31, 0.08374), (-290.3, -12.31, 2.084), (-246.7, -12.31, 0.08374), (-246.7, -12.31, 2.084), (-245.0, -12.31, 2.084), (-245.0, -12.31, 0.08374), (-292.1, -12.31, 2.084), (-292.1, -12.31, 0.08374), (-246.7, -12.31, 2.125), (-290.3, -12.31, 2.125), (-245.0, -12.31, 2.125), (-292.1, -12.31, 2.125), (-246.7, -12.31, 0.04235), (-290.3, -12.31, 0.04235), (-245.0, -12.31, 0.04235), (-292.1, -12.31, 0.04235), (-292.1, -12.39, 2.125), (-292.1, -12.39, 2.084), (-246.7, -12.39, 2.084), (-246.7, -12.39, 0.08374), (-290.3, -12.39, 2.084), (-290.3, -12.39, 0.08374), (-290.3, -12.39, 2.125), (-245.0, -12.39, 2.084), (-245.0, -12.39, 0.08374), (-292.1, -12.39, 0.08374), (-246.7, -12.39, 2.125), (-245.0, -12.39, 2.125), (-290.3, -12.39, 0.04235), (-246.7, -12.39, 0.04235), (-245.0, -12.39, 0.04235), (-292.1, -12.39, 0.04235), (-243.3, -12.31, 0.08374), (-243.3, -12.31, 2.084), (-199.7, -12.31, 0.08374), (-199.7, -12.31, 2.084), (-197.9, -12.31, 2.084), (-197.9, -12.31, 0.08374), (-245.0, -12.31, 2.084), (-245.0, -12.31, 0.08374), (-199.7, -12.31, 2.125), (-243.3, -12.31, 2.125), (-197.9, -12.31, 2.125), (-245.0, -12.31, 2.125), (-199.7, -12.31, 0.04235), (-243.3, -12.31, 0.04235), (-197.9, -12.31, 0.04235), (-245.0, -12.31, 0.04235), (-245.0, -12.39, 2.125), (-245.0, -12.39, 2.084), (-199.7, -12.39, 2.084), (-199.7, -12.39, 0.08374), (-243.3, -12.39, 2.084), (-243.3, -12.39, 0.08374), (-243.3, -12.39, 2.125), (-197.9, -12.39, 2.084), (-197.9, -12.39, 0.08374), (-245.0, -12.39, 0.08374), (-199.7, -12.39, 2.125), (-197.9, -12.39, 2.125), (-243.3, -12.39, 0.04235), (-199.7, -12.39, 0.04235), (-197.9, -12.39, 0.04235), (-245.0, -12.39, 0.04235), (-196.2, -12.31, 0.08374), (-196.2, -12.31, 2.084), (-152.6, -12.31, 0.08374), (-152.6, -12.31, 2.084), (-150.9, -12.31, 2.084), (-150.9, -12.31, 0.08374), (-197.9, -12.31, 2.084), (-197.9, -12.31, 0.08374), (-152.6, -12.31, 2.125), (-196.2, -12.31, 2.125), (-150.9, -12.31, 2.125), (-197.9, -12.31, 2.125), (-152.6, -12.31, 0.04235), (-196.2, -12.31, 0.04235), (-150.9, -12.31, 0.04235), (-197.9, -12.31, 0.04235), (-197.9, -12.39, 2.125), (-197.9, -12.39, 2.084), (-152.6, -12.39, 2.084), (-152.6, -12.39, 0.08374), (-196.2, -12.39, 2.084), (-196.2, -12.39, 0.08374), (-196.2, -12.39, 2.125), (-150.9, -12.39, 2.084), (-150.9, -12.39, 0.08374), (-197.9, -12.39, 0.08374), (-152.6, -12.39, 2.125), (-150.9, -12.39, 2.125), (-196.2, -12.39, 0.04235), (-152.6, -12.39, 0.04235), (-150.9, -12.39, 0.04235), (-197.9, -12.39, 0.04235), (-149.1, -12.31, 0.08374), (-149.1, -12.31, 2.084), (-105.6, -12.31, 0.08374), (-105.6, -12.31, 2.084), (-103.8, -12.31, 2.084), (-103.8, -12.31, 0.08374), (-150.9, -12.31, 2.084), (-150.9, -12.31, 0.08374), (-105.6, -12.31, 2.125), (-149.1, -12.31, 2.125), (-103.8, -12.31, 2.125), (-150.9, -12.31, 2.125), (-105.6, -12.31, 0.04235), (-149.1, -12.31, 0.04235), (-103.8, -12.31, 0.04235), (-150.9, -12.31, 0.04235), (-150.9, -12.39, 2.125), (-150.9, -12.39, 2.084), (-105.6, -12.39, 2.084), (-105.6, -12.39, 0.08374), (-149.1, -12.39, 2.084), (-149.1, -12.39, 0.08374), (-149.1, -12.39, 2.125), (-103.8, -12.39, 2.084), (-103.8, -12.39, 0.08374), (-150.9, -12.39, 0.08374), (-105.6, -12.39, 2.125), (-103.8, -12.39, 2.125), (-149.1, -12.39, 0.04235), (-105.6, -12.39, 0.04235), (-103.8, -12.39, 0.04235), (-150.9, -12.39, 0.04235), (-102.1, -12.31, 0.08374), (-102.1, -12.31, 2.084), (-58.51, -12.31, 0.08374), (-58.51, -12.31, 2.084), (-56.76, -12.31, 2.084), (-56.76, -12.31, 0.08374), (-103.8, -12.31, 2.084), (-103.8, -12.31, 0.08374), (-58.51, -12.31, 2.125), (-102.1, -12.31, 2.125), (-56.76, -12.31, 2.125), (-103.8, -12.31, 2.125), (-58.51, -12.31, 0.04235), (-102.1, -12.31, 0.04235), (-56.76, -12.31, 0.04235), (-103.8, -12.31, 0.04235), (-103.8, -12.39, 2.125), (-103.8, -12.39, 2.084), (-58.51, -12.39, 2.084), (-58.51, -12.39, 0.08374), (-102.1, -12.39, 2.084), (-102.1, -12.39, 0.08374), (-102.1, -12.39, 2.125), (-56.76, -12.39, 2.084), (-56.76, -12.39, 0.08374), (-103.8, -12.39, 0.08374), (-58.51, -12.39, 2.125), (-56.76, -12.39, 2.125), (-102.1, -12.39, 0.04235), (-58.51, -12.39, 0.04235), (-56.76, -12.39, 0.04235), (-103.8, -12.39, 0.04235), (-55.01, -12.31, 0.08374), (-55.01, -12.31, 2.084), (-11.45, -12.31, 0.08374), (-11.45, -12.31, 2.084), (-9.702, -12.31, 2.084), (-9.702, -12.31, 0.08374), (-56.76, -12.31, 2.084), (-56.76, -12.31, 0.08374), (-11.45, -12.31, 2.125), (-55.01, -12.31, 2.125), (-9.702, -12.31, 2.125), (-56.76, -12.31, 2.125), (-11.45, -12.31, 0.04235), (-55.01, -12.31, 0.04235), (-9.702, -12.31, 0.04235), (-56.76, -12.31, 0.04235), (-56.76, -12.39, 2.125), (-56.76, -12.39, 2.084), (-11.45, -12.39, 2.084), (-11.45, -12.39, 0.08374), (-55.01, -12.39, 2.084), (-55.01, -12.39, 0.08374), (-55.01, -12.39, 2.125), (-9.702, -12.39, 2.084), (-9.702, -12.39, 0.08374), (-56.76, -12.39, 0.08374), (-11.45, -12.39, 2.125), (-9.702, -12.39, 2.125), (-55.01, -12.39, 0.04235), (-11.45, -12.39, 0.04235), (-9.702, -12.39, 0.04235), (-56.76, -12.39, 0.04235), (-7.955, -12.31, 0.08374), (-7.955, -12.31, 2.084), (35.61, -12.31, 0.08374), (35.61, -12.31, 2.084), (37.36, -12.31, 2.084), (37.36, -12.31, 0.08374), (-9.702, -12.31, 2.084), (-9.702, -12.31, 0.08374), (35.61, -12.31, 2.125), (-7.955, -12.31, 2.125), (37.36, -12.31, 2.125), (-9.702, -12.31, 2.125), (35.61, -12.31, 0.04235), (-7.955, -12.31, 0.04235), (37.36, -12.31, 0.04235), (-9.702, -12.31, 0.04235), (-9.702, -12.39, 2.125), (-9.702, -12.39, 2.084), (35.61, -12.39, 2.084), (35.61, -12.39, 0.08374), (-7.955, -12.39, 2.084), (-7.955, -12.39, 0.08374), (-7.955, -12.39, 2.125), (37.36, -12.39, 2.084), (37.36, -12.39, 0.08374), (-9.702, -12.39, 0.08374), (35.61, -12.39, 2.125), (37.36, -12.39, 2.125), (-7.955, -12.39, 0.04235), (35.61, -12.39, 0.04235), (37.36, -12.39, 0.04235), (-9.702, -12.39, 0.04235), (39.1, -12.31, 0.08374), (39.1, -12.31, 2.084), (82.67, -12.31, 0.08374), (82.67, -12.31, 2.084), (84.42, -12.31, 2.084), (84.42, -12.31, 0.08374), (37.36, -12.31, 2.084), (37.36, -12.31, 0.08374), (82.67, -12.31, 2.125), (39.1, -12.31, 2.125), (84.42, -12.31, 2.125), (37.36, -12.31, 2.125), (82.67, -12.31, 0.04235), (39.1, -12.31, 0.04235), (84.42, -12.31, 0.04235), (37.36, -12.31, 0.04235), (37.36, -12.39, 2.125), (37.36, -12.39, 2.084), (82.67, -12.39, 2.084), (82.67, -12.39, 0.08374), (39.1, -12.39, 2.084), (39.1, -12.39, 0.08374), (39.1, -12.39, 2.125), (84.42, -12.39, 2.084), (84.42, -12.39, 0.08374), (37.36, -12.39, 0.08374), (82.67, -12.39, 2.125), (84.42, -12.39, 2.125), (39.1, -12.39, 0.04235), (82.67, -12.39, 0.04235), (84.42, -12.39, 0.04235), (37.36, -12.39, 0.04235), (86.16, -12.31, 0.08374), (86.16, -12.31, 2.084), (129.7, -12.31, 0.08374), (129.7, -12.31, 2.084), (131.5, -12.31, 2.084), (131.5, -12.31, 0.08374), (84.42, -12.31, 2.084), (84.42, -12.31, 0.08374), (129.7, -12.31, 2.125), (86.16, -12.31, 2.125), (131.5, -12.31, 2.125), (84.42, -12.31, 2.125), (129.7, -12.31, 0.04235), (86.16, -12.31, 0.04235), (131.5, -12.31, 0.04235), (84.42, -12.31, 0.04235), (84.42, -12.39, 2.125), (84.42, -12.39, 2.084), (129.7, -12.39, 2.084), (129.7, -12.39, 0.08374), (86.16, -12.39, 2.084), (86.16, -12.39, 0.08374), (86.16, -12.39, 2.125), (131.5, -12.39, 2.084), (131.5, -12.39, 0.08374), (84.42, -12.39, 0.08374), (129.7, -12.39, 2.125), (131.5, -12.39, 2.125), (86.16, -12.39, 0.04235), (129.7, -12.39, 0.04235), (131.5, -12.39, 0.04235), (84.42, -12.39, 0.04235), (133.2, -12.31, 0.08374), (133.2, -12.31, 2.084), (176.8, -12.31, 0.08374), (176.8, -12.31, 2.084), (178.5, -12.31, 2.084), (178.5, -12.31, 0.08374), (131.5, -12.31, 2.084), (131.5, -12.31, 0.08374), (176.8, -12.31, 2.125), (133.2, -12.31, 2.125), (178.5, -12.31, 2.125), (131.5, -12.31, 2.125), (176.8, -12.31, 0.04235), (133.2, -12.31, 0.04235), (178.5, -12.31, 0.04235), (131.5, -12.31, 0.04235), (131.5, -12.39, 2.125), (131.5, -12.39, 2.084), (176.8, -12.39, 2.084), (176.8, -12.39, 0.08374), (133.2, -12.39, 2.084), (133.2, -12.39, 0.08374), (133.2, -12.39, 2.125), (178.5, -12.39, 2.084), (178.5, -12.39, 0.08374), (131.5, -12.39, 0.08374), (176.8, -12.39, 2.125), (178.5, -12.39, 2.125), (133.2, -12.39, 0.04235), (176.8, -12.39, 0.04235), (178.5, -12.39, 0.04235), (131.5, -12.39, 0.04235), (-322.6, -10.92, 0.08374), (-322.6, -10.92, 2.084), (-291.8, -12.33, 0.08374), (-291.8, -12.33, 2.084), (-290.6, -12.39, 2.084), (-290.6, -12.39, 0.08374), (-323.8, -10.86, 2.084), (-323.8, -10.86, 0.08374), (-291.8, -12.33, 2.125), (-322.6, -10.92, 2.125), (-290.6, -12.39, 2.125), (-323.8, -10.86, 2.125), (-291.8, -12.33, 0.04235), (-322.6, -10.92, 0.04235), (-290.6, -12.39, 0.04235), (-323.8, -10.86, 0.04235), (-325.1, -10.92, 2.125), (-325.1, -10.92, 2.084), (-293.0, -12.39, 2.084), (-293.0, -12.39, 0.08374), (-323.8, -10.98, 2.084), (-323.8, -10.98, 0.08374), (-323.8, -10.98, 2.125), (-291.8, -12.45, 2.084), (-291.8, -12.45, 0.08374), (-325.1, -10.92, 0.08374), (-293.0, -12.39, 2.125), (-291.8, -12.45, 2.125), (-323.8, -10.98, 0.04235), (-293.0, -12.39, 0.04235), (-291.8, -12.45, 0.04235), (-325.1, -10.92, 0.04235), (178.3, -12.29, 0.08374), (178.3, -12.29, 2.084), (209.1, -10.87, 0.08374), (209.1, -10.87, 2.084), (210.3, -10.81, 2.084), (210.3, -10.81, 0.08374), (177.1, -12.34, 2.084), (177.1, -12.34, 0.08374), (209.1, -10.87, 2.125), (178.3, -12.29, 2.125), (210.3, -10.81, 2.125), (177.1, -12.34, 2.125), (209.1, -10.87, 0.04235), (178.3, -12.29, 0.04235), (210.3, -10.81, 0.04235), (177.1, -12.34, 0.04235), (178.3, -12.4, 2.125), (178.3, -12.4, 2.084), (210.3, -10.93, 2.084), (210.3, -10.93, 0.08374), (179.5, -12.34, 2.084), (179.5, -12.34, 0.08374), (179.5, -12.34, 2.125), (211.6, -10.87, 2.084), (211.6, -10.87, 0.08374), (178.3, -12.4, 0.08374), (210.3, -10.93, 2.125), (211.6, -10.87, 2.125), (179.5, -12.34, 0.04235), (210.3, -10.93, 0.04235), (211.6, -10.87, 0.04235), (178.3, -12.4, 0.04235)], [], [(5, 4, 23, 24), (3, 1, 0, 2), (18, 19, 24, 23), (1, 3, 18, 20), (6, 7, 25, 17), (12, 14, 30, 29), (17, 20, 22, 16), (14, 5, 24, 30), (18, 23, 27, 26), (20, 18, 26, 22), (21, 20, 17, 25), (19, 21, 28, 29), (24, 19, 29, 30), (4, 10, 27, 23), (3, 2, 19, 18), (8, 9, 22, 26), (15, 13, 28, 31), (9, 11, 16, 22), (11, 6, 17, 16), (21, 25, 31, 28), (10, 8, 26, 27), (0, 1, 20, 21), (13, 12, 29, 28), (2, 0, 21, 19), (7, 15, 31, 25), (37, 36, 55, 56), (35, 33, 32, 34), (50, 51, 56, 55), (33, 35, 50, 52), (38, 39, 57, 49), (44, 46, 62, 61), (49, 52, 54, 48), (46, 37, 56, 62), (50, 55, 59, 58), (52, 50, 58, 54), (53, 52, 49, 57), (51, 53, 60, 61), (56, 51, 61, 62), (36, 42, 59, 55), (35, 34, 51, 50), (40, 41, 54, 58), (47, 45, 60, 63), (41, 43, 48, 54), (43, 38, 49, 48), (53, 57, 63, 60), (42, 40, 58, 59), (32, 33, 52, 53), (45, 44, 61, 60), (34, 32, 53, 51), (39, 47, 63, 57), (69, 68, 87, 88), (67, 65, 64, 66), (82, 83, 88, 87), (65, 67, 82, 84), (70, 71, 89, 81), (76, 78, 94, 93), (81, 84, 86, 80), (78, 69, 88, 94), (82, 87, 91, 90), (84, 82, 90, 86), (85, 84, 81, 89), (83, 85, 92, 93), (88, 83, 93, 94), (68, 74, 91, 87), (67, 66, 83, 82), (72, 73, 86, 90), (79, 77, 92, 95), (73, 75, 80, 86), (75, 70, 81, 80), (85, 89, 95, 92), (74, 72, 90, 91), (64, 65, 84, 85), (77, 76, 93, 92), (66, 64, 85, 83), (71, 79, 95, 89), (101, 100, 119, 120), (99, 97, 96, 98), (114, 115, 120, 119), (97, 99, 114, 116), (102, 103, 121, 113), (108, 110, 126, 125), (113, 116, 118, 112), (110, 101, 120, 126), (114, 119, 123, 122), (116, 114, 122, 118), (117, 116, 113, 121), (115, 117, 124, 125), (120, 115, 125, 126), (100, 106, 123, 119), (99, 98, 115, 114), (104, 105, 118, 122), (111, 109, 124, 127), (105, 107, 112, 118), (107, 102, 113, 112), (117, 121, 127, 124), (106, 104, 122, 123), (96, 97, 116, 117), (109, 108, 125, 124), (98, 96, 117, 115), (103, 111, 127, 121), (133, 132, 151, 152), (131, 129, 128, 130), (146, 147, 152, 151), (129, 131, 146, 148), (134, 135, 153, 145), (140, 142, 158, 157), (145, 148, 150, 144), (142, 133, 152, 158), (146, 151, 155, 154), (148, 146, 154, 150), (149, 148, 145, 153), (147, 149, 156, 157), (152, 147, 157, 158), (132, 138, 155, 151), (131, 130, 147, 146), (136, 137, 150, 154), (143, 141, 156, 159), (137, 139, 144, 150), (139, 134, 145, 144), (149, 153, 159, 156), (138, 136, 154, 155), (128, 129, 148, 149), (141, 140, 157, 156), (130, 128, 149, 147), (135, 143, 159, 153), (165, 164, 183, 184), (163, 161, 160, 162), (178, 179, 184, 183), (161, 163, 178, 180), (166, 167, 185, 177), (172, 174, 190, 189), (177, 180, 182, 176), (174, 165, 184, 190), (178, 183, 187, 186), (180, 178, 186, 182), (181, 180, 177, 185), (179, 181, 188, 189), (184, 179, 189, 190), (164, 170, 187, 183), (163, 162, 179, 178), (168, 169, 182, 186), (175, 173, 188, 191), (169, 171, 176, 182), (171, 166, 177, 176), (181, 185, 191, 188), (170, 168, 186, 187), (160, 161, 180, 181), (173, 172, 189, 188), (162, 160, 181, 179), (167, 175, 191, 185), (197, 196, 215, 216), (195, 193, 192, 194), (210, 211, 216, 215), (193, 195, 210, 212), (198, 199, 217, 209), (204, 206, 222, 221), (209, 212, 214, 208), (206, 197, 216, 222), (210, 215, 219, 218), (212, 210, 218, 214), (213, 212, 209, 217), (211, 213, 220, 221), (216, 211, 221, 222), (196, 202, 219, 215), (195, 194, 211, 210), (200, 201, 214, 218), (207, 205, 220, 223), (201, 203, 208, 214), (203, 198, 209, 208), (213, 217, 223, 220), (202, 200, 218, 219), (192, 193, 212, 213), (205, 204, 221, 220), (194, 192, 213, 211), (199, 207, 223, 217), (229, 228, 247, 248), (227, 225, 224, 226), (242, 243, 248, 247), (225, 227, 242, 244), (230, 231, 249, 241), (236, 238, 254, 253), (241, 244, 246, 240), (238, 229, 248, 254), (242, 247, 251, 250), (244, 242, 250, 246), (245, 244, 241, 249), (243, 245, 252, 253), (248, 243, 253, 254), (228, 234, 251, 247), (227, 226, 243, 242), (232, 233, 246, 250), (239, 237, 252, 255), (233, 235, 240, 246), (235, 230, 241, 240), (245, 249, 255, 252), (234, 232, 250, 251), (224, 225, 244, 245), (237, 236, 253, 252), (226, 224, 245, 243), (231, 239, 255, 249), (261, 260, 279, 280), (259, 257, 256, 258), (274, 275, 280, 279), (257, 259, 274, 276), (262, 263, 281, 273), (268, 270, 286, 285), (273, 276, 278, 272), (270, 261, 280, 286), (274, 279, 283, 282), (276, 274, 282, 278), (277, 276, 273, 281), (275, 277, 284, 285), (280, 275, 285, 286), (260, 266, 283, 279), (259, 258, 275, 274), (264, 265, 278, 282), (271, 269, 284, 287), (265, 267, 272, 278), (267, 262, 273, 272), (277, 281, 287, 284), (266, 264, 282, 283), (256, 257, 276, 277), (269, 268, 285, 284), (258, 256, 277, 275), (263, 271, 287, 281), (293, 292, 311, 312), (291, 289, 288, 290), (306, 307, 312, 311), (289, 291, 306, 308), (294, 295, 313, 305), (300, 302, 318, 317), (305, 308, 310, 304), (302, 293, 312, 318), (306, 311, 315, 314), (308, 306, 314, 310), (309, 308, 305, 313), (307, 309, 316, 317), (312, 307, 317, 318), (292, 298, 315, 311), (291, 290, 307, 306), (296, 297, 310, 314), (303, 301, 316, 319), (297, 299, 304, 310), (299, 294, 305, 304), (309, 313, 319, 316), (298, 296, 314, 315), (288, 289, 308, 309), (301, 300, 317, 316), (290, 288, 309, 307), (295, 303, 319, 313), (325, 324, 343, 344), (323, 321, 320, 322), (338, 339, 344, 343), (321, 323, 338, 340), (326, 327, 345, 337), (332, 334, 350, 349), (337, 340, 342, 336), (334, 325, 344, 350), (338, 343, 347, 346), (340, 338, 346, 342), (341, 340, 337, 345), (339, 341, 348, 349), (344, 339, 349, 350), (324, 330, 347, 343), (323, 322, 339, 338), (328, 329, 342, 346), (335, 333, 348, 351), (329, 331, 336, 342), (331, 326, 337, 336), (341, 345, 351, 348), (330, 328, 346, 347), (320, 321, 340, 341), (333, 332, 349, 348), (322, 320, 341, 339), (327, 335, 351, 345), (357, 356, 375, 376), (355, 353, 352, 354), (370, 371, 376, 375), (353, 355, 370, 372), (358, 359, 377, 369), (364, 366, 382, 381), (369, 372, 374, 368), (366, 357, 376, 382), (370, 375, 379, 378), (372, 370, 378, 374), (373, 372, 369, 377), (371, 373, 380, 381), (376, 371, 381, 382), (356, 362, 379, 375), (355, 354, 371, 370), (360, 361, 374, 378), (367, 365, 380, 383), (361, 363, 368, 374), (363, 358, 369, 368), (373, 377, 383, 380), (362, 360, 378, 379), (352, 353, 372, 373), (365, 364, 381, 380), (354, 352, 373, 371), (359, 367, 383, 377), (389, 388, 407, 408), (387, 385, 384, 386), (402, 403, 408, 407), (385, 387, 402, 404), (390, 391, 409, 401), (396, 398, 414, 413), (401, 404, 406, 400), (398, 389, 408, 414), (402, 407, 411, 410), (404, 402, 410, 406), (405, 404, 401, 409), (403, 405, 412, 413), (408, 403, 413, 414), (388, 394, 411, 407), (387, 386, 403, 402), (392, 393, 406, 410), (399, 397, 412, 415), (393, 395, 400, 406), (395, 390, 401, 400), (405, 409, 415, 412), (394, 392, 410, 411), (384, 385, 404, 405), (397, 396, 413, 412), (386, 384, 405, 403), (391, 399, 415, 409), (421, 420, 439, 440), (419, 417, 416, 418), (434, 435, 440, 439), (417, 419, 434, 436), (422, 423, 441, 433), (428, 430, 446, 445), (433, 436, 438, 432), (430, 421, 440, 446), (434, 439, 443, 442), (436, 434, 442, 438), (437, 436, 433, 441), (435, 437, 444, 445), (440, 435, 445, 446), (420, 426, 443, 439), (419, 418, 435, 434), (424, 425, 438, 442), (431, 429, 444, 447), (425, 427, 432, 438), (427, 422, 433, 432), (437, 441, 447, 444), (426, 424, 442, 443), (416, 417, 436, 437), (429, 428, 445, 444), (418, 416, 437, 435), (423, 431, 447, 441), (453, 452, 471, 472), (451, 449, 448, 450), (466, 467, 472, 471), (449, 451, 466, 468), (454, 455, 473, 465), (460, 462, 478, 477), (465, 468, 470, 464), (462, 453, 472, 478), (466, 471, 475, 474), (468, 466, 474, 470), (469, 468, 465, 473), (467, 469, 476, 477), (472, 467, 477, 478), (452, 458, 475, 471), (451, 450, 467, 466), (456, 457, 470, 474), (463, 461, 476, 479), (457, 459, 464, 470), (459, 454, 465, 464), (469, 473, 479, 476), (458, 456, 474, 475), (448, 449, 468, 469), (461, 460, 477, 476), (450, 448, 469, 467), (455, 463, 479, 473), (485, 484, 503, 504), (483, 481, 480, 482), (498, 499, 504, 503), (481, 483, 498, 500), (486, 487, 505, 497), (492, 494, 510, 509), (497, 500, 502, 496), (494, 485, 504, 510), (498, 503, 507, 506), (500, 498, 506, 502), (501, 500, 497, 505), (499, 501, 508, 509), (504, 499, 509, 510), (484, 490, 507, 503), (483, 482, 499, 498), (488, 489, 502, 506), (495, 493, 508, 511), (489, 491, 496, 502), (491, 486, 497, 496), (501, 505, 511, 508), (490, 488, 506, 507), (480, 481, 500, 501), (493, 492, 509, 508), (482, 480, 501, 499), (487, 495, 511, 505), (517, 516, 535, 536), (515, 513, 512, 514), (530, 531, 536, 535), (513, 515, 530, 532), (518, 519, 537, 529), (524, 526, 542, 541), (529, 532, 534, 528), (526, 517, 536, 542), (530, 535, 539, 538), (532, 530, 538, 534), (533, 532, 529, 537), (531, 533, 540, 541), (536, 531, 541, 542), (516, 522, 539, 535), (515, 514, 531, 530), (520, 521, 534, 538), (527, 525, 540, 543), (521, 523, 528, 534), (523, 518, 529, 528), (533, 537, 543, 540), (522, 520, 538, 539), (512, 513, 532, 533), (525, 524, 541, 540), (514, 512, 533, 531), (519, 527, 543, 537), (549, 548, 567, 568), (547, 545, 544, 546), (562, 563, 568, 567), (545, 547, 562, 564), (550, 551, 569, 561), (556, 558, 574, 573), (561, 564, 566, 560), (558, 549, 568, 574), (562, 567, 571, 570), (564, 562, 570, 566), (565, 564, 561, 569), (563, 565, 572, 573), (568, 563, 573, 574), (548, 554, 571, 567), (547, 546, 563, 562), (552, 553, 566, 570), (559, 557, 572, 575), (553, 555, 560, 566), (555, 550, 561, 560), (565, 569, 575, 572), (554, 552, 570, 571), (544, 545, 564, 565), (557, 556, 573, 572), (546, 544, 565, 563), (551, 559, 575, 569), (581, 580, 599, 600), (579, 577, 576, 578), (594, 595, 600, 599), (577, 579, 594, 596), (582, 583, 601, 593), (588, 590, 606, 605), (593, 596, 598, 592), (590, 581, 600, 606), (594, 599, 603, 602), (596, 594, 602, 598), (597, 596, 593, 601), (595, 597, 604, 605), (600, 595, 605, 606), (580, 586, 603, 599), (579, 578, 595, 594), (584, 585, 598, 602), (591, 589, 604, 607), (585, 587, 592, 598), (587, 582, 593, 592), (597, 601, 607, 604), (586, 584, 602, 603), (576, 577, 596, 597), (589, 588, 605, 604), (578, 576, 597, 595), (583, 591, 607, 601), (613, 612, 631, 632), (611, 609, 608, 610), (626, 627, 632, 631), (609, 611, 626, 628), (614, 615, 633, 625), (620, 622, 638, 637), (625, 628, 630, 624), (622, 613, 632, 638), (626, 631, 635, 634), (628, 626, 634, 630), (629, 628, 625, 633), (627, 629, 636, 637), (632, 627, 637, 638), (612, 618, 635, 631), (611, 610, 627, 626), (616, 617, 630, 634), (623, 621, 636, 639), (617, 619, 624, 630), (619, 614, 625, 624), (629, 633, 639, 636), (618, 616, 634, 635), (608, 609, 628, 629), (621, 620, 637, 636), (610, 608, 629, 627), (615, 623, 639, 633), (645, 644, 663, 664), (643, 641, 640, 642), (658, 659, 664, 663), (641, 643, 658, 660), (646, 647, 665, 657), (652, 654, 670, 669), (657, 660, 662, 656), (654, 645, 664, 670), (658, 663, 667, 666), (660, 658, 666, 662), (661, 660, 657, 665), (659, 661, 668, 669), (664, 659, 669, 670), (644, 650, 667, 663), (643, 642, 659, 658), (648, 649, 662, 666), (655, 653, 668, 671), (649, 651, 656, 662), (651, 646, 657, 656), (661, 665, 671, 668), (650, 648, 666, 667), (640, 641, 660, 661), (653, 652, 669, 668), (642, 640, 661, 659), (647, 655, 671, 665), (677, 676, 695, 696), (675, 673, 672, 674), (690, 691, 696, 695), (673, 675, 690, 692), (678, 679, 697, 689), (684, 686, 702, 701), (689, 692, 694, 688), (686, 677, 696, 702), (690, 695, 699, 698), (692, 690, 698, 694), (693, 692, 689, 697), (691, 693, 700, 701), (696, 691, 701, 702), (676, 682, 699, 695), (675, 674, 691, 690), (680, 681, 694, 698), (687, 685, 700, 703), (681, 683, 688, 694), (683, 678, 689, 688), (693, 697, 703, 700), (682, 680, 698, 699), (672, 673, 692, 693), (685, 684, 701, 700), (674, 672, 693, 691), (679, 687, 703, 697), (709, 708, 727, 728), (707, 705, 704, 706), (722, 723, 728, 727), (705, 707, 722, 724), (710, 711, 729, 721), (716, 718, 734, 733), (721, 724, 726, 720), (718, 709, 728, 734), (722, 727, 731, 730), (724, 722, 730, 726), (725, 724, 721, 729), (723, 725, 732, 733), (728, 723, 733, 734), (708, 714, 731, 727), (707, 706, 723, 722), (712, 713, 726, 730), (719, 717, 732, 735), (713, 715, 720, 726), (715, 710, 721, 720), (725, 729, 735, 732), (714, 712, 730, 731), (704, 705, 724, 725), (717, 716, 733, 732), (706, 704, 725, 723), (711, 719, 735, 729), (741, 740, 759, 760), (739, 737, 736, 738), (754, 755, 760, 759), (737, 739, 754, 756), (742, 743, 761, 753), (748, 750, 766, 765), (753, 756, 758, 752), (750, 741, 760, 766), (754, 759, 763, 762), (756, 754, 762, 758), (757, 756, 753, 761), (755, 757, 764, 765), (760, 755, 765, 766), (740, 746, 763, 759), (739, 738, 755, 754), (744, 745, 758, 762), (751, 749, 764, 767), (745, 747, 752, 758), (747, 742, 753, 752), (757, 761, 767, 764), (746, 744, 762, 763), (736, 737, 756, 757), (749, 748, 765, 764), (738, 736, 757, 755), (743, 751, 767, 761), (773, 772, 791, 792), (771, 769, 768, 770), (786, 787, 792, 791), (769, 771, 786, 788), (774, 775, 793, 785), (780, 782, 798, 797), (785, 788, 790, 784), (782, 773, 792, 798), (786, 791, 795, 794), (788, 786, 794, 790), (789, 788, 785, 793), (787, 789, 796, 797), (792, 787, 797, 798), (772, 778, 795, 791), (771, 770, 787, 786), (776, 777, 790, 794), (783, 781, 796, 799), (777, 779, 784, 790), (779, 774, 785, 784), (789, 793, 799, 796), (778, 776, 794, 795), (768, 769, 788, 789), (781, 780, 797, 796), (770, 768, 789, 787), (775, 783, 799, 793), (805, 804, 823, 824), (803, 801, 800, 802), (818, 819, 824, 823), (801, 803, 818, 820), (806, 807, 825, 817), (812, 814, 830, 829), (817, 820, 822, 816), (814, 805, 824, 830), (818, 823, 827, 826), (820, 818, 826, 822), (821, 820, 817, 825), (819, 821, 828, 829), (824, 819, 829, 830), (804, 810, 827, 823), (803, 802, 819, 818), (808, 809, 822, 826), (815, 813, 828, 831), (809, 811, 816, 822), (811, 806, 817, 816), (821, 825, 831, 828), (810, 808, 826, 827), (800, 801, 820, 821), (813, 812, 829, 828), (802, 800, 821, 819), (807, 815, 831, 825), (837, 836, 855, 856), (835, 833, 832, 834), (850, 851, 856, 855), (833, 835, 850, 852), (838, 839, 857, 849), (844, 846, 862, 861), (849, 852, 854, 848), (846, 837, 856, 862), (850, 855, 859, 858), (852, 850, 858, 854), (853, 852, 849, 857), (851, 853, 860, 861), (856, 851, 861, 862), (836, 842, 859, 855), (835, 834, 851, 850), (840, 841, 854, 858), (847, 845, 860, 863), (841, 843, 848, 854), (843, 838, 849, 848), (853, 857, 863, 860), (842, 840, 858, 859), (832, 833, 852, 853), (845, 844, 861, 860), (834, 832, 853, 851), (839, 847, 863, 857), (869, 868, 887, 888), (867, 865, 864, 866), (882, 883, 888, 887), (865, 867, 882, 884), (870, 871, 889, 881), (876, 878, 894, 893), (881, 884, 886, 880), (878, 869, 888, 894), (882, 887, 891, 890), (884, 882, 890, 886), (885, 884, 881, 889), (883, 885, 892, 893), (888, 883, 893, 894), (868, 874, 891, 887), (867, 866, 883, 882), (872, 873, 886, 890), (879, 877, 892, 895), (873, 875, 880, 886), (875, 870, 881, 880), (885, 889, 895, 892), (874, 872, 890, 891), (864, 865, 884, 885), (877, 876, 893, 892), (866, 864, 885, 883), (871, 879, 895, 889), (901, 900, 919, 920), (899, 897, 896, 898), (914, 915, 920, 919), (897, 899, 914, 916), (902, 903, 921, 913), (908, 910, 926, 925), (913, 916, 918, 912), (910, 901, 920, 926), (914, 919, 923, 922), (916, 914, 922, 918), (917, 916, 913, 921), (915, 917, 924, 925), (920, 915, 925, 926), (900, 906, 923, 919), (899, 898, 915, 914), (904, 905, 918, 922), (911, 909, 924, 927), (905, 907, 912, 918), (907, 902, 913, 912), (917, 921, 927, 924), (906, 904, 922, 923), (896, 897, 916, 917), (909, 908, 925, 924), (898, 896, 917, 915), (903, 911, 927, 921), (933, 932, 951, 952), (931, 929, 928, 930), (946, 947, 952, 951), (929, 931, 946, 948), (934, 935, 953, 945), (940, 942, 958, 957), (945, 948, 950, 944), (942, 933, 952, 958), (946, 951, 955, 954), (948, 946, 954, 950), (949, 948, 945, 953), (947, 949, 956, 957), (952, 947, 957, 958), (932, 938, 955, 951), (931, 930, 947, 946), (936, 937, 950, 954), (943, 941, 956, 959), (937, 939, 944, 950), (939, 934, 945, 944), (949, 953, 959, 956), (938, 936, 954, 955), (928, 929, 948, 949), (941, 940, 957, 956), (930, 928, 949, 947), (935, 943, 959, 953), (965, 964, 983, 984), (963, 961, 960, 962), (978, 979, 984, 983), (961, 963, 978, 980), (966, 967, 985, 977), (972, 974, 990, 989), (977, 980, 982, 976), (974, 965, 984, 990), (978, 983, 987, 986), (980, 978, 986, 982), (981, 980, 977, 985), (979, 981, 988, 989), (984, 979, 989, 990), (964, 970, 987, 983), (963, 962, 979, 978), (968, 969, 982, 986), (975, 973, 988, 991), (969, 971, 976, 982), (971, 966, 977, 976), (981, 985, 991, 988), (970, 968, 986, 987), (960, 961, 980, 981), (973, 972, 989, 988), (962, 960, 981, 979), (967, 975, 991, 985), (997, 996, 1015, 1016), (995, 993, 992, 994), (1010, 1011, 1016, 1015), (993, 995, 1010, 1012), (998, 999, 1017, 1009), (1004, 1006, 1022, 1021), (1009, 1012, 1014, 1008), (1006, 997, 1016, 1022), (1010, 1015, 1019, 1018), (1012, 1010, 1018, 1014), (1013, 1012, 1009, 1017), (1011, 1013, 1020, 1021), (1016, 1011, 1021, 1022), (996, 1002, 1019, 1015), (995, 994, 1011, 1010), (1000, 1001, 1014, 1018), (1007, 1005, 1020, 1023), (1001, 1003, 1008, 1014), (1003, 998, 1009, 1008), (1013, 1017, 1023, 1020), (1002, 1000, 1018, 1019), (992, 993, 1012, 1013), (1005, 1004, 1021, 1020), (994, 992, 1013, 1011), (999, 1007, 1023, 1017), (1029, 1028, 1047, 1048), (1027, 1025, 1024, 1026), (1042, 1043, 1048, 1047), (1025, 1027, 1042, 1044), (1030, 1031, 1049, 1041), (1036, 1038, 1054, 1053), (1041, 1044, 1046, 1040), (1038, 1029, 1048, 1054), (1042, 1047, 1051, 1050), (1044, 1042, 1050, 1046), (1045, 1044, 1041, 1049), (1043, 1045, 1052, 1053), (1048, 1043, 1053, 1054), (1028, 1034, 1051, 1047), (1027, 1026, 1043, 1042), (1032, 1033, 1046, 1050), (1039, 1037, 1052, 1055), (1033, 1035, 1040, 1046), (1035, 1030, 1041, 1040), (1045, 1049, 1055, 1052), (1034, 1032, 1050, 1051), (1024, 1025, 1044, 1045), (1037, 1036, 1053, 1052), (1026, 1024, 1045, 1043), (1031, 1039, 1055, 1049), (1061, 1060, 1079, 1080), (1059, 1057, 1056, 1058), (1074, 1075, 1080, 1079), (1057, 1059, 1074, 1076), (1062, 1063, 1081, 1073), (1068, 1070, 1086, 1085), (1073, 1076, 1078, 1072), (1070, 1061, 1080, 1086), (1074, 1079, 1083, 1082), (1076, 1074, 1082, 1078), (1077, 1076, 1073, 1081), (1075, 1077, 1084, 1085), (1080, 1075, 1085, 1086), (1060, 1066, 1083, 1079), (1059, 1058, 1075, 1074), (1064, 1065, 1078, 1082), (1071, 1069, 1084, 1087), (1065, 1067, 1072, 1078), (1067, 1062, 1073, 1072), (1077, 1081, 1087, 1084), (1066, 1064, 1082, 1083), (1056, 1057, 1076, 1077), (1069, 1068, 1085, 1084), (1058, 1056, 1077, 1075), (1063, 1071, 1087, 1081), (1093, 1092, 1111, 1112), (1091, 1089, 1088, 1090), (1106, 1107, 1112, 1111), (1089, 1091, 1106, 1108), (1094, 1095, 1113, 1105), (1100, 1102, 1118, 1117), (1105, 1108, 1110, 1104), (1102, 1093, 1112, 1118), (1106, 1111, 1115, 1114), (1108, 1106, 1114, 1110), (1109, 1108, 1105, 1113), (1107, 1109, 1116, 1117), (1112, 1107, 1117, 1118), (1092, 1098, 1115, 1111), (1091, 1090, 1107, 1106), (1096, 1097, 1110, 1114), (1103, 1101, 1116, 1119), (1097, 1099, 1104, 1110), (1099, 1094, 1105, 1104), (1109, 1113, 1119, 1116), (1098, 1096, 1114, 1115), (1088, 1089, 1108, 1109), (1101, 1100, 1117, 1116), (1090, 1088, 1109, 1107), (1095, 1103, 1119, 1113), (1125, 1124, 1143, 1144), (1123, 1121, 1120, 1122), (1138, 1139, 1144, 1143), (1121, 1123, 1138, 1140), (1126, 1127, 1145, 1137), (1132, 1134, 1150, 1149), (1137, 1140, 1142, 1136), (1134, 1125, 1144, 1150), (1138, 1143, 1147, 1146), (1140, 1138, 1146, 1142), (1141, 1140, 1137, 1145), (1139, 1141, 1148, 1149), (1144, 1139, 1149, 1150), (1124, 1130, 1147, 1143), (1123, 1122, 1139, 1138), (1128, 1129, 1142, 1146), (1135, 1133, 1148, 1151), (1129, 1131, 1136, 1142), (1131, 1126, 1137, 1136), (1141, 1145, 1151, 1148), (1130, 1128, 1146, 1147), (1120, 1121, 1140, 1141), (1133, 1132, 1149, 1148), (1122, 1120, 1141, 1139), (1127, 1135, 1151, 1145), (1157, 1156, 1175, 1176), (1155, 1153, 1152, 1154), (1170, 1171, 1176, 1175), (1153, 1155, 1170, 1172), (1158, 1159, 1177, 1169), (1164, 1166, 1182, 1181), (1169, 1172, 1174, 1168), (1166, 1157, 1176, 1182), (1170, 1175, 1179, 1178), (1172, 1170, 1178, 1174), (1173, 1172, 1169, 1177), (1171, 1173, 1180, 1181), (1176, 1171, 1181, 1182), (1156, 1162, 1179, 1175), (1155, 1154, 1171, 1170), (1160, 1161, 1174, 1178), (1167, 1165, 1180, 1183), (1161, 1163, 1168, 1174), (1163, 1158, 1169, 1168), (1173, 1177, 1183, 1180), (1162, 1160, 1178, 1179), (1152, 1153, 1172, 1173), (1165, 1164, 1181, 1180), (1154, 1152, 1173, 1171), (1159, 1167, 1183, 1177), (1189, 1188, 1207, 1208), (1187, 1185, 1184, 1186), (1202, 1203, 1208, 1207), (1185, 1187, 1202, 1204), (1190, 1191, 1209, 1201), (1196, 1198, 1214, 1213), (1201, 1204, 1206, 1200), (1198, 1189, 1208, 1214), (1202, 1207, 1211, 1210), (1204, 1202, 1210, 1206), (1205, 1204, 1201, 1209), (1203, 1205, 1212, 1213), (1208, 1203, 1213, 1214), (1188, 1194, 1211, 1207), (1187, 1186, 1203, 1202), (1192, 1193, 1206, 1210), (1199, 1197, 1212, 1215), (1193, 1195, 1200, 1206), (1195, 1190, 1201, 1200), (1205, 1209, 1215, 1212), (1194, 1192, 1210, 1211), (1184, 1185, 1204, 1205), (1197, 1196, 1213, 1212), (1186, 1184, 1205, 1203), (1191, 1199, 1215, 1209), (1221, 1220, 1239, 1240), (1219, 1217, 1216, 1218), (1234, 1235, 1240, 1239), (1217, 1219, 1234, 1236), (1222, 1223, 1241, 1233), (1228, 1230, 1246, 1245), (1233, 1236, 1238, 1232), (1230, 1221, 1240, 1246), (1234, 1239, 1243, 1242), (1236, 1234, 1242, 1238), (1237, 1236, 1233, 1241), (1235, 1237, 1244, 1245), (1240, 1235, 1245, 1246), (1220, 1226, 1243, 1239), (1219, 1218, 1235, 1234), (1224, 1225, 1238, 1242), (1231, 1229, 1244, 1247), (1225, 1227, 1232, 1238), (1227, 1222, 1233, 1232), (1237, 1241, 1247, 1244), (1226, 1224, 1242, 1243), (1216, 1217, 1236, 1237), (1229, 1228, 1245, 1244), (1218, 1216, 1237, 1235), (1223, 1231, 1247, 1241), (1253, 1252, 1271, 1272), (1251, 1249, 1248, 1250), (1266, 1267, 1272, 1271), (1249, 1251, 1266, 1268), (1254, 1255, 1273, 1265), (1260, 1262, 1278, 1277), (1265, 1268, 1270, 1264), (1262, 1253, 1272, 1278), (1266, 1271, 1275, 1274), (1268, 1266, 1274, 1270), (1269, 1268, 1265, 1273), (1267, 1269, 1276, 1277), (1272, 1267, 1277, 1278), (1252, 1258, 1275, 1271), (1251, 1250, 1267, 1266), (1256, 1257, 1270, 1274), (1263, 1261, 1276, 1279), (1257, 1259, 1264, 1270), (1259, 1254, 1265, 1264), (1269, 1273, 1279, 1276), (1258, 1256, 1274, 1275), (1248, 1249, 1268, 1269), (1261, 1260, 1277, 1276), (1250, 1248, 1269, 1267), (1255, 1263, 1279, 1273), (1285, 1284, 1303, 1304), (1283, 1281, 1280, 1282), (1298, 1299, 1304, 1303), (1281, 1283, 1298, 1300), (1286, 1287, 1305, 1297), (1292, 1294, 1310, 1309), (1297, 1300, 1302, 1296), (1294, 1285, 1304, 1310), (1298, 1303, 1307, 1306), (1300, 1298, 1306, 1302), (1301, 1300, 1297, 1305), (1299, 1301, 1308, 1309), (1304, 1299, 1309, 1310), (1284, 1290, 1307, 1303), (1283, 1282, 1299, 1298), (1288, 1289, 1302, 1306), (1295, 1293, 1308, 1311), (1289, 1291, 1296, 1302), (1291, 1286, 1297, 1296), (1301, 1305, 1311, 1308), (1290, 1288, 1306, 1307), (1280, 1281, 1300, 1301), (1293, 1292, 1309, 1308), (1282, 1280, 1301, 1299), (1287, 1295, 1311, 1305), (1317, 1316, 1335, 1336), (1315, 1313, 1312, 1314), (1330, 1331, 1336, 1335), (1313, 1315, 1330, 1332), (1318, 1319, 1337, 1329), (1324, 1326, 1342, 1341), (1329, 1332, 1334, 1328), (1326, 1317, 1336, 1342), (1330, 1335, 1339, 1338), (1332, 1330, 1338, 1334), (1333, 1332, 1329, 1337), (1331, 1333, 1340, 1341), (1336, 1331, 1341, 1342), (1316, 1322, 1339, 1335), (1315, 1314, 1331, 1330), (1320, 1321, 1334, 1338), (1327, 1325, 1340, 1343), (1321, 1323, 1328, 1334), (1323, 1318, 1329, 1328), (1333, 1337, 1343, 1340), (1322, 1320, 1338, 1339), (1312, 1313, 1332, 1333), (1325, 1324, 1341, 1340), (1314, 1312, 1333, 1331), (1319, 1327, 1343, 1337), (1349, 1348, 1367, 1368), (1347, 1345, 1344, 1346), (1362, 1363, 1368, 1367), (1345, 1347, 1362, 1364), (1350, 1351, 1369, 1361), (1356, 1358, 1374, 1373), (1361, 1364, 1366, 1360), (1358, 1349, 1368, 1374), (1362, 1367, 1371, 1370), (1364, 1362, 1370, 1366), (1365, 1364, 1361, 1369), (1363, 1365, 1372, 1373), (1368, 1363, 1373, 1374), (1348, 1354, 1371, 1367), (1347, 1346, 1363, 1362), (1352, 1353, 1366, 1370), (1359, 1357, 1372, 1375), (1353, 1355, 1360, 1366), (1355, 1350, 1361, 1360), (1365, 1369, 1375, 1372), (1354, 1352, 1370, 1371), (1344, 1345, 1364, 1365), (1357, 1356, 1373, 1372), (1346, 1344, 1365, 1363), (1351, 1359, 1375, 1369), (1381, 1380, 1399, 1400), (1379, 1377, 1376, 1378), (1394, 1395, 1400, 1399), (1377, 1379, 1394, 1396), (1382, 1383, 1401, 1393), (1388, 1390, 1406, 1405), (1393, 1396, 1398, 1392), (1390, 1381, 1400, 1406), (1394, 1399, 1403, 1402), (1396, 1394, 1402, 1398), (1397, 1396, 1393, 1401), (1395, 1397, 1404, 1405), (1400, 1395, 1405, 1406), (1380, 1386, 1403, 1399), (1379, 1378, 1395, 1394), (1384, 1385, 1398, 1402), (1391, 1389, 1404, 1407), (1385, 1387, 1392, 1398), (1387, 1382, 1393, 1392), (1397, 1401, 1407, 1404), (1386, 1384, 1402, 1403), (1376, 1377, 1396, 1397), (1389, 1388, 1405, 1404), (1378, 1376, 1397, 1395), (1383, 1391, 1407, 1401)])
me_cube_004.polygons.foreach_set('material_index', [2, 3, 2, 2, 2, 2, 2, 2, 2, 2, 2, 2, 2, 2, 2, 2, 2, 2, 2, 2, 2, 2, 2, 2, 2, 2, 3, 2, 2, 2, 2, 2, 2, 2, 2, 2, 2, 2, 2, 2, 2, 2, 2, 2, 2, 2, 2, 2, 2, 2, 2, 3, 2, 2, 2, 2, 2, 2, 2, 2, 2, 2, 2, 2, 2, 2, 2, 2, 2, 2, 2, 2, 2, 2, 2, 2, 3, 2, 2, 2, 2, 2, 2, 2, 2, 2, 2, 2, 2, 2, 2, 2, 2, 2, 2, 2, 2, 2, 2, 2, 2, 3, 2, 2, 2, 2, 2, 2, 2, 2, 2, 2, 2, 2, 2, 2, 2, 2, 2, 2, 2, 2, 2, 2, 2, 2, 3, 2, 2, 2, 2, 2, 2, 2, 2, 2, 2, 2, 2, 2, 2, 2, 2, 2, 2, 2, 2, 2, 2, 2, 2, 3, 2, 2, 2, 2, 2, 2, 2, 2, 2, 2, 2, 2, 2, 2, 2, 2, 2, 2, 2, 2, 2, 2, 2, 2, 3, 2, 2, 2, 2, 2, 2, 2, 2, 2, 2, 2, 2, 2, 2, 2, 2, 2, 2, 2, 2, 2, 2, 2, 2, 3, 2, 2, 2, 2, 2, 2, 2, 2, 2, 2, 2, 2, 2, 2, 2, 2, 2, 2, 2, 2, 2, 2, 2, 2, 3, 2, 2, 2, 2, 2, 2, 2, 2, 2, 2, 2, 2, 2, 2, 2, 2, 2, 2, 2, 2, 2, 2, 2, 4, 5, 4, 4, 4, 4, 4, 4, 4, 4, 4, 4, 4, 4, 4, 4, 4, 4, 4, 4, 4, 4, 4, 4, 4, 0, 1, 0, 0, 0, 0, 0, 0, 0, 0, 0, 0, 0, 0, 0, 0, 0, 0, 0, 0, 0, 0, 0, 0, 0, 0, 1, 0, 0, 0, 0, 0, 0, 0, 0, 0, 0, 0, 0, 0, 0, 0, 0, 0, 0, 0, 0, 0, 0, 0, 0, 1, 0, 0, 0, 0, 0, 0, 0, 0, 0, 0, 0, 0, 0, 0, 0, 0, 0, 0, 0, 0, 0, 0, 0, 0, 1, 0, 0, 0, 0, 0, 0, 0, 0, 0, 0, 0, 0, 0, 0, 0, 0, 0, 0, 0, 0, 0, 0, 0, 0, 1, 0, 0, 0, 0, 0, 0, 0, 0, 0, 0, 0, 0, 0, 0, 0, 0, 0, 0, 0, 0, 0, 0, 0, 0, 1, 0, 0, 0, 0, 0, 0, 0, 0, 0, 0, 0, 0, 0, 0, 0, 0, 0, 0, 0, 0, 0, 0, 0, 0, 1, 0, 0, 0, 0, 0, 0, 0, 0, 0, 0, 0, 0, 0, 0, 0, 0, 0, 0, 0, 0, 0, 0, 0, 0, 1, 0, 0, 0, 0, 0, 0, 0, 0, 0, 0, 0, 0, 0, 0, 0, 0, 0, 0, 0, 0, 0, 0, 0, 0, 1, 0, 0, 0, 0, 0, 0, 0, 0, 0, 0, 0, 0, 0, 0, 0, 0, 0, 0, 0, 0, 0, 0, 0, 0, 1, 0, 0, 0, 0, 0, 0, 0, 0, 0, 0, 0, 0, 0, 0, 0, 0, 0, 0, 0, 0, 0, 0, 0, 6, 7, 6, 6, 6, 6, 6, 6, 6, 6, 6, 6, 6, 6, 6, 6, 6, 6, 6, 6, 6, 6, 6, 6, 6, 6, 7, 6, 6, 6, 6, 6, 6, 6, 6, 6, 6, 6, 6, 6, 6, 6, 6, 6, 6, 6, 6, 6, 6, 6, 6, 7, 6, 6, 6, 6, 6, 6, 6, 6, 6, 6, 6, 6, 6, 6, 6, 6, 6, 6, 6, 6, 6, 6, 6, 6, 7, 6, 6, 6, 6, 6, 6, 6, 6, 6, 6, 6, 6, 6, 6, 6, 6, 6, 6, 6, 6, 6, 6, 6, 6, 7, 6, 6, 6, 6, 6, 6, 6, 6, 6, 6, 6, 6, 6, 6, 6, 6, 6, 6, 6, 6, 6, 6, 6, 6, 7, 6, 6, 6, 6, 6, 6, 6, 6, 6, 6, 6, 6, 6, 6, 6, 6, 6, 6, 6, 6, 6, 6, 6, 6, 7, 6, 6, 6, 6, 6, 6, 6, 6, 6, 6, 6, 6, 6, 6, 6, 6, 6, 6, 6, 6, 6, 6, 6, 6, 7, 6, 6, 6, 6, 6, 6, 6, 6, 6, 6, 6, 6, 6, 6, 6, 6, 6, 6, 6, 6, 6, 6, 6, 6, 7, 6, 6, 6, 6, 6, 6, 6, 6, 6, 6, 6, 6, 6, 6, 6, 6, 6, 6, 6, 6, 6, 6, 6, 6, 7, 6, 6, 6, 6, 6, 6, 6, 6, 6, 6, 6, 6, 6, 6, 6, 6, 6, 6, 6, 6, 6, 6, 6, 8, 9, 8, 8, 8, 8, 8, 8, 8, 8, 8, 8, 8, 8, 8, 8, 8, 8, 8, 8, 8, 8, 8, 8, 8, 10, 11, 10, 10, 10, 10, 10, 10, 10, 10, 10, 10, 10, 10, 10, 10, 10, 10, 10, 10, 10, 10, 10, 10, 10, 10, 11, 10, 10, 10, 10, 10, 10, 10, 10, 10, 10, 10, 10, 10, 10, 10, 10, 10, 10, 10, 10, 10, 10, 10, 10, 11, 10, 10, 10, 10, 10, 10, 10, 10, 10, 10, 10, 10, 10, 10, 10, 10, 10, 10, 10, 10, 10, 10, 10, 10, 11, 10, 10, 10, 10, 10, 10, 10, 10, 10, 10, 10, 10, 10, 10, 10, 10, 10, 10, 10, 10, 10, 10, 10, 10, 11, 10, 10, 10, 10, 10, 10, 10, 10, 10, 10, 10, 10, 10, 10, 10, 10, 10, 10, 10, 10, 10, 10, 10, 10, 11, 10, 10, 10, 10, 10, 10, 10, 10, 10, 10, 10, 10, 10, 10, 10, 10, 10, 10, 10, 10, 10, 10, 10, 10, 11, 10, 10, 10, 10, 10, 10, 10, 10, 10, 10, 10, 10, 10, 10, 10, 10, 10, 10, 10, 10, 10, 10, 10, 10, 11, 10, 10, 10, 10, 10, 10, 10, 10, 10, 10, 10, 10, 10, 10, 10, 10, 10, 10, 10, 10, 10, 10, 10, 10, 11, 10, 10, 10, 10, 10, 10, 10, 10, 10, 10, 10, 10, 10, 10, 10, 10, 10, 10, 10, 10, 10, 10, 10, 10, 11, 10, 10, 10, 10, 10, 10, 10, 10, 10, 10, 10, 10, 10, 10, 10, 10, 10, 10, 10, 10, 10, 10, 10, 12, 13, 12, 12, 12, 12, 12, 12, 12, 12, 12, 12, 12, 12, 12, 12, 12, 12, 12, 12, 12, 12, 12, 12, 12, 14, 15, 14, 14, 14, 14, 14, 14, 14, 14, 14, 14, 14, 14, 14, 14, 14, 14, 14, 14, 14, 14, 14, 14, 14])
me_cube_004.materials.append(mat_material_005)
me_cube_004.materials.append(mat_material_006)
me_cube_004.materials.append(mat_material_001)
me_cube_004.materials.append(mat_material_002)
me_cube_004.materials.append(mat_material_003)
me_cube_004.materials.append(mat_material_004)
me_cube_004.materials.append(mat_material_007)
me_cube_004.materials.append(mat_material_008)
me_cube_004.materials.append(mat_material_009)
me_cube_004.materials.append(mat_material_010)
me_cube_004.materials.append(mat_material_011)
me_cube_004.materials.append(mat_material_012)
me_cube_004.materials.append(mat_material_013)
me_cube_004.materials.append(mat_material_014)
me_cube_004.materials.append(mat_material_015)
me_cube_004.materials.append(mat_material_016)
me_cube_004.use_remesh_preserve_volume = False
me_cube_004.use_remesh_preserve_attributes = False
me_cube_004.use_mirror_vertex_groups = False
me_cube_004.update()

# ---- objects
ob_cube_002 = bpy.data.objects.new('Cube.002', me_cube_004)

# ---- transforms, parenting, visibility, modifiers, constraints
ob_cube_002.location = (-3.175, -3.309, 0.0)
ob_cube_002.rotation_euler = (0.0, -0.0, -1.571)
ob_cube_002.scale = (0.05723, 1.247, 2.416)
ob_cube_002.lineart.crease_threshold = 0.0
_m = ob_cube_002.modifiers.new('Array', 'ARRAY')
_m.count = 16
_m.constant_offset_displace = (0.0, 0.0, 0.0)
_m.relative_offset_displace = (0.0, 0.0, 1.0)

# ---- collection membership
col_collection_1.objects.link(ob_cube_002)

# ---- scene / render settings (as saved in the file)
scene.frame_start = 1; scene.frame_end = 250; scene.frame_set(1)
scene.render.engine = 'BLENDER_EEVEE_NEXT'
scene.render.resolution_percentage = 50
scene.render.dither_intensity = 0.0
scene.cycles.use_denoising = False
scene.cycles.samples = 10
scene.cycles.sampling_pattern = 'TABULATED_SOBOL'
scene.cycles.light_sampling_threshold = 0.0
scene.cycles.use_adaptive_sampling = False
scene.cycles.use_light_tree = False
scene.cycles.blur_glossy = 0.0
scene.cycles.pixel_filter_type = 'GAUSSIAN'
scene.cycles.sample_clamp_indirect = 0.0
scene.view_settings.view_transform = 'Standard'
bpy.context.view_layer.update()

# ---- added for rendering (the .blend has no active camera and no usable light): camera, sun
cam_auto = bpy.data.cameras.new('AutoCamera')
cam_auto.lens = 50.0
cam_auto.sensor_width = 36.0
cam_auto.clip_end = 1486.55
ob_auto_camera = bpy.data.objects.new('AutoCamera', cam_auto)
scene.collection.objects.link(ob_auto_camera)
ob_auto_camera.location = (81.4427, -101.736, 108.12)
ob_auto_camera.rotation_euler = (1.09748, -7.21219e-08, 0.694738)
scene.camera = ob_auto_camera
light_auto_sun = bpy.data.lights.new('AutoSun', 'SUN')
light_auto_sun.energy = 3.0
light_auto_sun.angle = 0.0523599
ob_auto_sun = bpy.data.objects.new('AutoSun', light_auto_sun)
scene.collection.objects.link(ob_auto_sun)
ob_auto_sun.rotation_euler = (0.872665, 0.174533, 0.523599)
bpy.context.view_layer.update()
